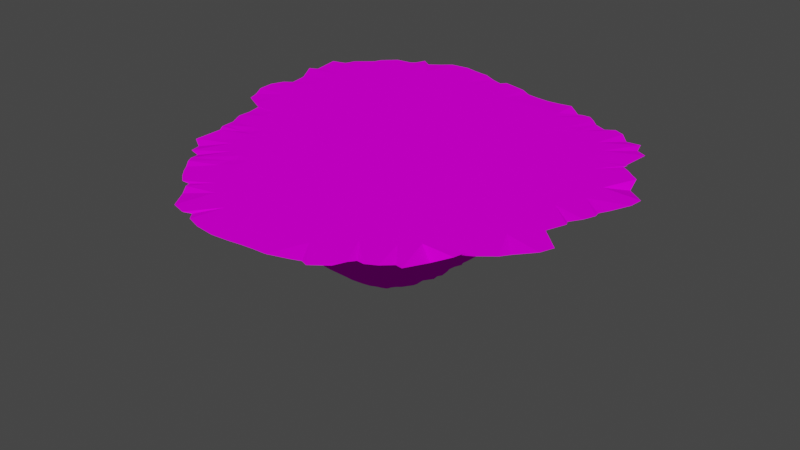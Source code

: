 # Source: myislandsharp.blend  (saved by Blender 3.6.11; exported with 4.5.12 LTS)
import bpy
from mathutils import Matrix  # noqa: F401  (used for matrix-valued properties, if any)

bpy.ops.wm.read_factory_settings(use_empty=True)
scene = bpy.context.scene
scene.name = 'Scene'

# ---- images (referenced by path relative to the original .blend; pixels are not part of the script)
import os
ASSET_DIR = os.environ.get("B2B_ASSET_DIR", "")  # directory of the original .blend (textures are referenced by path, not embedded)
HERE = os.path.dirname(os.path.abspath(__file__))  # packed textures are extracted next to this script under _unpacked/

def load_image(name, relpath, width, height, colorspace="sRGB"):
    """Load a texture the original file referenced (path relative to the .blend, or extracted next to this script)."""
    p = next((c for c in (os.path.join(HERE, relpath), os.path.join(ASSET_DIR, relpath)) if relpath and os.path.exists(c)), "")
    if p:
        img = bpy.data.images.load(p, check_existing=True)
        img.name = name
    else:  # same state as the original file: an image datablock whose file is absent (Cycles renders it pink)
        img = bpy.data.images.new(name, width, height)
        img.source = "FILE"
        img.filepath = "//" + (relpath or name)
    img.colorspace_settings.name = colorspace
    return img
img_ground_bake_png = load_image('ground_bake.png', 'ground_bake.png', 1024, 1024, 'sRGB')

# ---- materials (node trees are filled in below, after node groups)
mat_ground_003 = bpy.data.materials.new('Ground.003')
mat_ground_003.use_transparent_shadow = False
mat_ground_003.roughness = 0.5

# ---- node groups
ng_auto_smooth = bpy.data.node_groups.new('Auto Smooth', 'GeometryNodeTree')
_s = ng_auto_smooth.interface.new_socket(name='Geometry', in_out='OUTPUT', socket_type='NodeSocketGeometry')
_s = ng_auto_smooth.interface.new_socket(name='Geometry', in_out='INPUT', socket_type='NodeSocketGeometry')
_s = ng_auto_smooth.interface.new_socket(name='Angle', in_out='INPUT', socket_type='NodeSocketFloat')
_s.subtype = 'ANGLE'
_s.min_value = 0.0
_s.max_value = 3.142
ng_auto_smooth.is_modifier = True
_N = ng_auto_smooth.nodes; _L = ng_auto_smooth.links
n0 = _N.new('NodeGroupOutput'); n0.name = 'Group Output'; n0.location = (480, -100)
n1 = _N.new('NodeGroupInput'); n1.name = 'Group Input'; n1.location = (-420, -300)
n2 = _N.new('NodeGroupInput'); n2.name = 'Group Input.001'; n2.location = (-60, -100)
n3 = _N.new('GeometryNodeSetShadeSmooth'); n3.name = 'Set Shade Smooth'; n3.location = (120, -100)
n3.domain = 'EDGE'
n4 = _N.new('GeometryNodeSetShadeSmooth'); n4.name = 'Set Shade Smooth.001'; n4.location = (300, -100)
n5 = _N.new('GeometryNodeInputMeshEdgeAngle'); n5.name = 'Edge Angle'; n5.location = (-420, -220)
n6 = _N.new('GeometryNodeInputEdgeSmooth'); n6.name = 'Is Edge Smooth'; n6.location = (-60, -160)
n7 = _N.new('GeometryNodeInputShadeSmooth'); n7.name = 'Is Face Smooth'; n7.location = (-240, -340)
n8 = _N.new('FunctionNodeBooleanMath'); n8.name = 'Boolean Math'; n8.location = (-60, -220)
n9 = _N.new('FunctionNodeCompare'); n9.name = 'Compare'; n9.location = (-240, -180)
n9.operation = 'LESS_EQUAL'
_L.new(n5.outputs[0], n9.inputs[0])
_L.new(n4.outputs[0], n0.inputs[0])
_L.new(n1.outputs[1], n9.inputs[1])
_L.new(n9.outputs[0], n8.inputs[0])
_L.new(n7.outputs[0], n8.inputs[1])
_L.new(n2.outputs[0], n3.inputs[0])
_L.new(n6.outputs[0], n3.inputs[1])
_L.new(n3.outputs[0], n4.inputs[0])
_L.new(n8.outputs[0], n3.inputs[2])
n0.is_active_output = True

# ---- material node trees
mat_ground_003.use_nodes = True; mat_ground_003.node_tree.nodes.clear()
_N = mat_ground_003.node_tree.nodes; _L = mat_ground_003.node_tree.links
n0 = _N.new('ShaderNodeBsdfPrincipled'); n0.name = 'Principled BSDF'; n0.location = (0, 300)
n0.distribution = 'GGX'
n0.subsurface_method = 'RANDOM_WALK_SKIN'
n0.inputs[3].default_value = 1.45
n0.inputs[13].default_value = 0.0
n0.inputs[27].default_value = (0.0, 0.0, 0.0, 1.0)
n0.inputs[28].default_value = 1.0
n1 = _N.new('ShaderNodeOutputMaterial'); n1.name = 'Material Output'; n1.location = (280, 300)
n2 = _N.new('ShaderNodeTexImage'); n2.name = 'Image Texture'; n2.location = (-480, 300)
n2.image = img_ground_bake_png
_L.new(n2.outputs[0], n0.inputs[0])
_L.new(n0.outputs[0], n1.inputs[0])
n1.is_active_output = True

# ---- world
world_world = bpy.data.worlds.new('World'); scene.world = world_world
world_world.use_nodes = True; world_world.node_tree.nodes.clear()
_N = world_world.node_tree.nodes; _L = world_world.node_tree.links
n0 = _N.new('ShaderNodeOutputWorld'); n0.name = 'World Output'; n0.location = (300, 300)
n1 = _N.new('ShaderNodeBackground'); n1.name = 'Background'; n1.location = (10, 300)
n1.inputs[0].default_value = (0.05088, 0.05088, 0.05088, 1.0)
_L.new(n1.outputs[0], n0.inputs[0])
n0.is_active_output = True
world_world.color = (0.05088, 0.05088, 0.05088)
world_world.use_sun_shadow = False
world_world.sun_shadow_jitter_overblur = 0.0

# ---- meshes
me_vert_007 = bpy.data.meshes.new('Vert.007')
me_vert_007.from_pydata([(-3.613, -3.671, -3.35), (-3.52, -4.097, -2.691), (-3.553, -4.105, -2.355), (-3.619, -3.775, -2.888), (-3.812, -3.773, -2.286), (-3.535, -4.097, -2.014), (-3.519, -4.109, -1.281), (-3.63, -3.718, -1.669), (-3.694, -3.841, -1.418), (-3.529, -4.08, -0.8671), (-3.714, -3.836, -0.6871), (-3.718, -3.731, -0.3753), (-2.626, -3.568, -4.236), (-2.142, -3.611, -4.36), (-1.594, -3.68, -4.42), (-1.044, -3.639, -4.371), (-0.4976, -3.576, -4.312), (-0.1469, -3.532, -4.273), (-1.348, -5.713, -2.102), (-1.894, -5.749, -1.586), (-1.896, -5.654, -1.051), (-1.575, -5.799, -1.749), (-1.613, -5.97, -1.249), (-1.995, -5.859, -0.6064), (-1.686, -5.944, -0.5742), (-1.479, -5.811, -0.3092), (-2.828, -4.64, -2.408), (-2.739, -4.724, -2.602), (-2.697, -4.774, -2.387), (-3.007, -4.076, -3.176), (-3.123, -3.655, -3.822), (-3.35, -3.812, -3.308), (-2.692, -4.201, -3.297), (-2.587, -3.683, -4.044), (-2.468, -3.948, -3.673), (-3.329, -4.227, -2.792), (-3.279, -4.364, -2.37), (-3.393, -3.964, -2.976), (-2.867, -4.555, -2.866), (-2.916, -4.523, -2.492), (-1.992, -4.689, -3.214), (-1.597, -4.748, -3.316), (-2.031, -5.273, -2.243), (-1.975, -4.774, -2.998), (-2.184, -5.083, -2.392), (-1.472, -5.227, -2.697), (-1.596, -5.445, -2.365), (-1.629, -5.02, -2.878), (-1.838, -5.148, -2.606), (-2.278, -4.195, -3.702), (-2.202, -4.367, -3.433), (-2.408, -3.959, -3.906), (-2.397, -4.009, -3.643), (-1.594, -4.234, -3.878), (-1.434, -4.491, -3.642), (-1.594, -3.954, -4.152), (-2.105, -4.561, -3.229), (-2.953, -4.701, -1.987), (-2.974, -4.62, -1.289), (-2.526, -5.364, -1.822), (-2.41, -5.24, -1.428), (-2.688, -5.069, -1.987), (-2.725, -4.922, -1.598), (-3.0, -4.644, -0.6926), (-2.961, -4.606, -0.4071), (-2.483, -5.226, -0.4832), (-2.421, -5.16, -0.4171), (-2.733, -4.921, -0.4663), (-2.563, -4.759, -0.2803), (-3.286, -4.383, -1.969), (-3.228, -4.344, -1.359), (-3.459, -4.006, -1.654), (-3.457, -4.006, -1.472), (-3.316, -4.302, -0.6861), (-3.067, -4.32, -0.3086), (-3.489, -4.035, -0.5029), (-3.302, -3.861, -0.2142), (-2.806, -4.297, -0.1661), (-2.946, -4.038, 0.05744), (-2.276, -5.533, -1.755), (-2.154, -5.443, -1.166), (-2.395, -5.148, -2.058), (-1.715, -5.643, -1.932), (-2.204, -5.633, -0.5782), (-2.111, -5.278, -0.3102), (-2.297, -4.991, -0.2568), (-1.856, -5.692, -0.4263), (-1.767, -5.574, -0.2938), (-1.204, -5.842, -2.126), (-0.4965, -5.771, -2.148), (0.04845, -5.706, -2.078), (0.5954, -5.777, -2.032), (-0.8136, -6.258, -1.53), (-1.141, -6.474, -1.072), (-1.034, -6.061, -1.755), (-1.339, -6.324, -1.185), (-0.6251, -6.281, -1.546), (-0.4425, -6.639, -1.061), (-0.4616, -6.096, -1.758), (-0.2584, -6.242, -1.508), (-1.053, -6.538, -0.7674), (-1.028, -6.437, -0.3684), (-1.05, -6.13, -0.2951), (-1.265, -6.168, -0.3891), (-0.8283, -6.638, -0.8969), (-0.5383, -6.662, 0.02256), (-0.04346, -6.645, -0.9928), (0.3875, -6.043, -1.638), (0.2531, -6.257, -1.367), (0.4859, -6.376, -1.112), (0.5311, -5.853, -1.855), (0.4511, -6.211, -1.458), (0.388, -6.638, -0.6791), (0.1068, -6.641, 0.03524), (0.6718, -6.444, -0.6954), (0.4193, -6.413, 0.1658), (0.8277, -6.213, -0.9218), (0.8464, -6.238, 0.1064), (-1.044, -4.766, -3.328), (-0.4963, -4.716, -3.268), (-1.046, -5.306, -2.771), (-1.048, -5.593, -2.455), (-1.046, -5.052, -3.045), (-0.4963, -5.263, -2.721), (-0.4946, -5.547, -2.432), (-0.4963, -4.989, -2.995), (-1.045, -4.212, -3.846), (-1.045, -4.486, -3.589), (-1.044, -3.913, -4.123), (-0.497, -4.156, -3.795), (-0.4956, -4.437, -3.546), (-0.4976, -3.85, -4.066), (0.04801, -4.638, -3.19), (0.6249, -4.603, -3.154), (0.04801, -5.191, -2.648), (0.04921, -5.47, -2.365), (0.04801, -4.912, -2.922), (0.5974, -5.171, -2.626), (0.7313, -5.548, -2.268), (0.6249, -4.822, -2.951), (-0.07539, -4.1, -3.744), (0.08435, -4.303, -3.517), (0.07141, -3.791, -3.986), (0.2893, -4.049, -3.697), (0.6246, -4.375, -3.352), (0.5953, -3.744, -3.911), (0.595, -4.012, -3.661), (0.7118, -5.625, -2.026), (-1.335, -5.813, 0.5103), (-1.33, -5.707, 0.6835), (-2.447, -4.643, 0.199), (-3.115, -3.704, 0.4058), (-2.993, -3.562, 0.9417), (-2.6, -4.364, 0.3907), (-2.509, -4.217, 0.9435), (-2.905, -3.978, 0.4058), (-2.789, -3.836, 0.9418), (-2.968, -3.521, 1.263), (-2.524, -4.172, 1.487), (-2.418, -4.062, 1.774), (-2.721, -3.815, 1.674), (-2.822, -3.736, 1.787), (-1.89, -5.187, 0.3946), (-1.787, -5.212, 0.9216), (-2.195, -4.836, 0.385), (-1.964, -4.945, 1.095), (-1.517, -5.591, 0.6142), (-1.505, -5.412, 0.9673), (-1.769, -5.09, 1.124), (-2.007, -4.727, 1.364), (-1.423, -5.207, 1.29), (-1.593, -4.905, 1.529), (-1.585, -4.731, 1.86), (-2.364, -4.547, 0.5597), (-2.237, -4.61, 1.202), (-2.367, -4.456, 1.375), (-1.903, -4.21, 2.145), (-2.039, -3.927, 2.303), (-1.739, -4.568, 1.771), (-1.738, -4.472, 2.016), (-2.449, -3.536, 2.344), (-1.889, -4.082, 2.345), (-2.158, -3.706, 2.444), (-1.932, -3.571, 2.94), (-1.564, -4.198, 2.565), (-1.321, -4.077, 2.895), (-1.715, -3.946, 2.716), (-1.387, -3.811, 3.191), (-1.474, -3.513, 3.421), (-0.8441, -6.292, 0.2091), (-1.12, -6.059, 0.3399), (-0.8524, -5.797, 0.9585), (-0.375, -6.421, 0.4431), (-0.2818, -6.261, 0.6904), (-0.6564, -6.21, 0.5872), (-0.5692, -6.078, 0.9065), (-0.7889, -5.719, 1.26), (-0.6647, -5.815, 1.332), (0.1319, -6.41, 0.4419), (-0.07572, -6.276, 0.6996), (0.3187, -6.245, 0.6435), (0.08518, -6.129, 0.9152), (0.4725, -6.312, 0.2828), (0.3399, -6.209, 0.6286), (0.6012, -5.985, 0.959), (0.04975, -5.811, 1.383), (0.6021, -5.781, 1.319), (-1.186, -5.541, 0.9972), (-1.032, -5.444, 1.496), (-0.8762, -5.252, 1.889), (-1.241, -5.103, 1.695), (-1.096, -4.934, 2.105), (-0.7081, -5.628, 1.594), (-0.5059, -5.356, 2.006), (-0.5044, -5.13, 2.276), (-1.298, -4.592, 2.299), (0.04975, -5.632, 1.656), (0.04986, -5.374, 2.035), (0.05008, -5.147, 2.302), (0.6021, -5.632, 1.596), (0.6011, -5.351, 2.017), (0.5999, -5.135, 2.285), (-0.9424, -4.756, 2.49), (-0.4959, -4.812, 2.641), (-0.3078, -4.633, 2.895), (-0.675, -4.634, 2.769), (-1.047, -4.26, 3.079), (-1.149, -4.041, 3.328), (-0.6709, -4.579, 2.833), (-0.5328, -4.357, 3.16), (-0.7538, -4.054, 3.407), (-1.226, -3.698, 3.684), (-0.8246, -3.522, 3.972), (-0.3899, -4.113, 3.47), (-0.5434, -3.891, 3.67), (-0.4991, -3.577, 4.031), (0.05008, -4.904, 2.602), (0.05008, -4.652, 2.915), (0.5984, -4.878, 2.597), (0.597, -4.623, 2.888), (0.05018, -4.426, 3.194), (0.5974, -4.397, 3.166), (0.05011, -4.147, 3.507), (0.05011, -3.903, 3.781), (0.05011, -3.629, 4.088), (0.5969, -4.118, 3.48), (0.5969, -3.874, 3.754), (0.5971, -3.603, 4.065), (-5.856, -1.418, -4.272), (-5.723, -0.7929, -6.518), (-6.306, -0.409, -7.116), (-6.893, -0.8925, -4.983), (-6.927, -0.8118, -4.525), (-7.855, -0.4052, -5.637), (-7.704, -0.4247, -4.489), (-6.488, -0.8317, -5.824), (-6.368, -0.8975, -5.72), (-7.188, -0.4468, -6.323), (-7.264, -0.4052, -5.801), (-5.824, -0.7716, -6.215), (-6.111, -1.039, -5.499), (-6.409, -0.4052, -6.82), (-5.972, -0.4052, -5.622), (-6.572, -0.8919, -5.045), (-6.458, -1.075, -4.655), (-7.264, -0.4052, -5.801), (-6.52, -0.4052, -4.527), (-5.985, -1.117, -5.055), (-6.018, -1.267, -4.494), (-5.972, -0.4052, -5.074), (-5.972, -0.4052, -4.527), (-3.547, -1.326, -6.457), (-4.626, -1.448, -5.586), (-5.36, -1.45, -4.869), (-5.411, -1.428, -4.551), (-4.78, -2.012, -4.354), (-4.795, -1.414, -5.145), (-4.981, -1.822, -4.527), (-3.654, -2.633, -4.448), (-4.177, -1.331, -5.918), (-4.61, -1.47, -5.555), (-3.747, -1.371, -6.115), (-3.694, -1.608, -5.64), (-4.121, -1.99, -4.998), (-4.264, -2.021, -4.576), (-4.334, -1.779, -5.128), (-4.438, -1.79, -4.78), (-3.787, -2.045, -5.035), (-3.804, -2.322, -4.572), (-3.559, -1.777, -5.394), (-5.479, -0.8737, -6.592), (-5.757, -0.4086, -7.628), (-4.622, -0.7876, -7.162), (-4.594, -0.852, -6.918), (-4.923, -0.4238, -7.91), (-5.073, -0.4052, -7.711), (-4.141, -0.7859, -7.569), (-4.41, -0.4669, -8.149), (-3.783, -0.8129, -7.625), (-3.948, -0.4369, -8.364), (-4.476, -0.8761, -7.224), (-4.324, -1.018, -6.718), (-4.724, -0.4052, -8.292), (-4.33, -0.4052, -6.717), (-3.783, -0.9616, -7.266), (-4.028, -1.235, -6.516), (-3.782, -0.4052, -7.264), (-3.782, -0.4052, -6.717), (-5.539, -0.9456, -6.049), (-5.322, -1.087, -5.695), (-5.425, -0.4052, -6.169), (-5.425, -0.4052, -5.622), (-5.018, -1.173, -6.079), (-4.851, -1.302, -5.721), (-4.877, -0.4052, -6.169), (-4.877, -0.4052, -5.622), (-5.564, -1.34, -5.029), (-5.707, -1.261, -4.617), (-5.425, -0.4052, -5.074), (-5.425, -0.4052, -4.527), (-5.007, -1.284, -5.368), (-4.877, -0.4052, -5.074), (-4.877, -0.4052, -4.527), (-4.123, -1.182, -6.245), (-4.541, -1.315, -5.884), (-4.33, -0.4052, -6.169), (-4.33, -0.4052, -5.622), (-4.009, -1.277, -6.215), (-3.782, -0.4052, -6.169), (-3.782, -0.4052, -5.622), (-4.33, -0.4052, -5.074), (-4.33, -0.4052, -4.527), (-3.782, -0.4052, -5.074), (-3.782, -0.4052, -4.527), (-5.75, -1.369, -4.267), (-5.896, -1.465, -3.272), (-5.864, -1.43, -3.321), (-5.81, -1.314, -2.188), (-5.811, -1.439, -1.857), (-5.862, -1.424, -1.242), (-5.815, -1.383, -0.6963), (-5.763, -1.365, -0.2893), (-7.056, -0.8828, -3.817), (-6.815, -0.9429, -3.737), (-8.02, -0.4052, -4.289), (-7.465, -0.4248, -3.325), (-6.841, -0.7996, -2.885), (-6.879, -0.8073, -2.337), (-7.362, -0.4313, -2.593), (-7.655, -0.4156, -2.324), (-6.508, -1.058, -3.976), (-6.476, -1.141, -3.592), (-6.52, -0.4052, -3.979), (-6.52, -0.4052, -3.432), (-6.117, -1.233, -3.978), (-6.186, -1.314, -3.39), (-5.972, -0.4052, -3.979), (-5.972, -0.4052, -3.432), (-6.509, -0.9697, -2.887), (-6.497, -0.9825, -2.375), (-6.52, -0.4052, -2.885), (-6.52, -0.4052, -2.337), (-6.087, -1.212, -2.889), (-6.06, -1.182, -2.265), (-5.972, -0.4052, -2.885), (-5.972, -0.4052, -2.337), (-6.956, -0.8602, -1.79), (-6.949, -0.861, -1.241), (-7.856, -0.4052, -1.794), (-7.817, -0.4053, -1.13), (-6.897, -0.827, -0.6946), (-6.838, -0.8011, -0.2441), (-7.53, -0.4382, -0.5776), (-7.381, -0.4381, -0.1383), (-6.534, -1.096, -1.792), (-6.525, -1.079, -1.241), (-6.52, -0.4052, -1.79), (-6.52, -0.4052, -1.242), (-6.106, -1.3, -1.898), (-6.143, -1.276, -1.241), (-5.972, -0.4052, -1.79), (-5.972, -0.4052, -1.242), (-6.52, -1.023, -0.6946), (-6.556, -0.9489, -0.2559), (-6.52, -0.4052, -0.6946), (-6.682, -0.4052, 0.2568), (-6.096, -1.243, -0.6946), (-6.075, -1.201, -0.2762), (-5.972, -0.4052, -0.6946), (-6.314, -0.4052, 0.4463), (-4.648, -2.534, -3.457), (-4.684, -2.54, -2.874), (-4.655, -2.529, -2.513), (-5.211, -1.967, -3.84), (-5.208, -1.895, -3.419), (-5.325, -1.677, -4.091), (-5.431, -1.698, -3.552), (-4.96, -2.057, -3.92), (-4.797, -2.255, -3.566), (-5.058, -1.75, -4.122), (-5.267, -2.01, -2.94), (-5.159, -1.88, -2.504), (-5.46, -1.766, -3.095), (-5.407, -1.534, -2.18), (-4.927, -2.214, -2.902), (-4.779, -2.259, -2.499), (-5.141, -1.859, -2.133), (-4.063, -2.981, -3.737), (-4.155, -3.015, -3.282), (-4.197, -2.736, -3.853), (-4.42, -2.642, -3.4), (-3.998, -3.107, -3.683), (-3.865, -3.378, -3.409), (-3.781, -2.717, -4.099), (-4.131, -3.223, -3.129), (-4.115, -3.401, -2.634), (-4.502, -2.734, -2.683), (-4.519, -2.789, -2.584), (-3.815, -3.432, -3.181), (-4.07, -3.529, -2.409), (-4.443, -2.318, -3.96), (-4.433, -2.309, -3.659), (-3.902, -2.355, -4.23), (-4.548, -2.446, -2.213), (-4.658, -2.486, -1.595), (-4.665, -2.506, -1.242), (-4.652, -2.48, -0.8109), (-5.213, -1.947, -1.734), (-5.238, -1.945, -1.242), (-5.392, -1.705, -1.835), (-5.518, -1.715, -1.242), (-4.742, -2.25, -1.753), (-4.746, -2.37, -1.242), (-5.136, -1.842, -1.983), (-5.207, -1.92, -0.6929), (-5.16, -1.876, -0.386), (-5.461, -1.657, -0.6962), (-5.442, -1.592, -0.3662), (-4.681, -2.389, -0.7126), (-4.896, -2.022, -0.2814), (-5.003, -1.647, -0.1537), (-4.162, -3.14, -1.758), (-4.205, -3.297, -1.48), (-4.46, -2.651, -1.751), (-4.502, -2.78, -1.242), (-3.929, -3.368, -1.721), (-4.035, -3.522, -1.404), (-4.221, -3.202, -0.69), (-4.167, -3.108, -0.3564), (-4.506, -2.679, -0.653), (-4.367, -2.76, -0.348), (-4.035, -3.472, -0.6914), (-3.793, -3.25, -0.1939), (-3.82, -2.645, -0.02922), (-4.552, -2.371, -1.806), (-4.597, -2.405, -0.4476), (-4.409, -2.212, -0.1592), (-4.515, -1.779, 0.06799), (-3.976, -2.34, -0.01269), (-5.425, -0.4052, -3.979), (-5.425, -0.4052, -3.432), (-4.877, -0.4052, -3.979), (-4.877, -0.4052, -3.432), (-5.425, -0.4052, -2.885), (-5.425, -0.4052, -2.337), (-4.877, -0.4052, -2.885), (-4.877, -0.4052, -2.337), (-4.33, -0.4052, -3.979), (-4.33, -0.4052, -3.432), (-3.782, -0.4052, -3.979), (-3.782, -0.4052, -3.432), (-4.33, -0.4052, -2.885), (-4.33, -0.4052, -2.337), (-3.782, -0.4052, -2.885), (-3.782, -0.4052, -2.337), (-5.425, -0.4052, -1.79), (-5.425, -0.4052, -1.242), (-4.877, -0.4052, -1.79), (-4.877, -0.4052, -1.242), (-5.425, -1.229, 0.02936), (-5.425, -0.4052, -0.6946), (-5.425, -0.4052, -0.1471), (-5.117, -1.304, 0.1088), (-4.877, -0.4052, -0.6946), (-4.877, -0.4052, -0.1471), (-4.33, -0.4052, -1.79), (-4.33, -0.4052, -1.242), (-3.782, -0.4052, -1.79), (-3.782, -0.4052, -1.242), (-4.33, -0.4052, -0.6946), (-4.33, -0.4052, -0.1471), (-3.782, -0.4052, -0.6946), (-3.782, -0.4052, -0.1471), (-3.236, -1.35, -6.505), (-2.688, -1.387, -6.577), (-2.14, -1.398, -6.59), (-1.593, -1.366, -6.543), (-3.323, -3.091, -4.242), (-3.039, -2.546, -4.903), (-3.069, -2.731, -4.64), (-2.427, -2.968, -4.804), (-2.852, -3.251, -4.373), (-2.643, -2.701, -4.935), (-2.791, -2.88, -4.66), (-3.344, -2.037, -5.421), (-3.23, -1.518, -6.155), (-3.458, -1.88, -5.612), (-2.453, -1.876, -5.906), (-2.657, -2.021, -5.655), (-2.653, -1.666, -6.109), (-2.818, -1.84, -5.856), (-3.238, -2.149, -5.093), (-3.145, -2.313, -4.786), (-3.506, -1.848, -5.315), (-2.667, -2.37, -5.168), (-2.14, -3.024, -4.844), (-2.147, -3.317, -4.651), (-2.144, -2.706, -5.096), (-1.802, -3.111, -4.875), (-1.738, -3.4, -4.686), (-1.591, -2.705, -5.124), (-2.141, -1.912, -5.937), (-2.141, -2.141, -5.643), (-2.141, -1.699, -6.211), (-1.759, -1.882, -5.912), (-1.583, -2.061, -5.67), (-1.585, -1.669, -6.111), (-1.394, -1.859, -5.884), (-2.072, -2.316, -5.401), (-1.594, -2.37, -5.301), (-3.235, -0.8412, -7.699), (-3.465, -0.4052, -8.665), (-2.688, -0.8805, -7.737), (-2.697, -0.4098, -8.765), (-3.235, -1.025, -7.264), (-3.235, -1.234, -6.778), (-3.235, -0.4052, -7.264), (-3.235, -0.4052, -6.717), (-2.688, -1.091, -7.274), (-2.688, -1.28, -6.86), (-2.688, -0.4052, -7.264), (-2.688, -0.4052, -6.717), (-2.14, -0.8511, -7.698), (-2.024, -0.4052, -8.594), (-1.593, -0.8309, -7.656), (-1.471, -0.4052, -8.512), (-2.14, -1.063, -7.264), (-2.14, -1.258, -6.863), (-2.14, -0.4052, -7.264), (-2.14, -0.4052, -6.717), (-1.593, -1.022, -7.264), (-1.593, -1.238, -6.822), (-1.593, -0.4052, -7.264), (-1.593, -0.4052, -6.717), (-3.235, -0.4052, -6.169), (-3.235, -0.4052, -5.622), (-2.688, -0.4052, -6.169), (-2.688, -0.4052, -5.622), (-3.235, -0.4052, -5.074), (-3.235, -0.4052, -4.527), (-2.688, -0.4052, -5.074), (-2.688, -0.4052, -4.527), (-2.14, -0.4052, -6.169), (-2.14, -0.4052, -5.622), (-1.593, -0.4052, -6.169), (-1.593, -0.4052, -5.622), (-2.14, -0.4052, -5.074), (-2.14, -0.4052, -4.527), (-1.593, -0.4052, -5.074), (-1.593, -0.4052, -4.527), (-1.045, -1.353, -6.502), (-0.6837, -1.33, -6.463), (-1.044, -3.005, -4.831), (-1.04, -3.295, -4.666), (-1.044, -2.694, -5.022), (-0.7706, -2.963, -4.801), (-0.5467, -3.199, -4.628), (-0.5519, -2.704, -4.91), (-0.4056, -2.896, -4.76), (-1.044, -2.067, -5.584), (-1.049, -1.557, -6.15), (-1.044, -1.838, -5.857), (-0.4976, -2.016, -5.523), (-0.5041, -1.448, -6.192), (-0.4976, -1.785, -5.797), (-1.053, -2.369, -5.224), (-0.5209, -2.37, -5.108), (0.04662, -3.292, -4.43), (0.05044, -2.535, -4.875), (0.05044, -2.809, -4.708), (0.5968, -3.164, -4.374), (0.4461, -2.452, -4.817), (0.6152, -2.652, -4.665), (0.0502, -1.963, -5.46), (0.04625, -1.434, -6.089), (0.0502, -1.733, -5.734), (0.5958, -1.899, -5.388), (0.5952, -1.384, -6.026), (0.5937, -1.648, -5.65), (0.0116, -2.37, -4.986), (0.6059, -2.369, -4.836), (0.8129, -2.407, -4.796), (-1.045, -0.8103, -7.608), (-0.9362, -0.4336, -8.264), (-0.6604, -0.7856, -7.563), (-0.4897, -0.4515, -8.132), (-1.045, -0.9777, -7.266), (-1.045, -1.218, -6.776), (-1.045, -0.4052, -7.264), (-1.045, -0.4052, -6.717), (-0.4858, -0.8912, -7.309), (-0.4998, -1.206, -6.674), (-0.2412, -0.4052, -8.24), (-0.4976, -0.4052, -6.717), (0.05003, -0.8812, -7.207), (0.05003, -1.123, -6.718), (0.2424, -0.4052, -8.128), (0.04987, -0.4052, -6.717), (0.5973, -0.8465, -7.139), (0.5973, -1.055, -6.717), (0.7769, -0.4052, -7.99), (0.5973, -0.4052, -6.717), (-1.045, -0.4052, -6.169), (-1.045, -0.4052, -5.622), (-0.3187, -1.31, -6.422), (-0.4976, -0.4052, -6.169), (-0.4976, -0.4052, -5.622), (-1.045, -0.4052, -5.074), (-1.045, -0.4052, -4.527), (-0.4976, -0.4052, -5.074), (-0.4976, -0.4052, -4.527), (0.05003, -1.29, -6.378), (0.04987, -0.4052, -6.169), (0.04987, -0.4052, -5.622), (0.5973, -1.255, -6.31), (0.5973, -0.4052, -6.169), (0.5973, -0.4052, -5.622), (0.04987, -0.4052, -5.074), (0.04987, -0.4052, -4.527), (0.5973, -0.4052, -5.074), (0.5973, -0.4052, -4.527), (-3.377, -3.299, -4.011), (-3.379, -3.426, -3.692), (-3.492, -2.948, -4.24), (-2.762, -3.353, -4.185), (-3.455, -3.391, -0.07963), (-3.235, -0.4052, -3.979), (-3.235, -0.4052, -3.432), (-2.688, -0.4052, -3.979), (-2.688, -0.4052, -3.432), (-3.235, -0.4052, -2.885), (-3.235, -0.4052, -2.337), (-2.688, -0.4052, -2.885), (-2.688, -0.4052, -2.337), (-2.14, -0.4052, -3.979), (-2.14, -0.4052, -3.432), (-1.593, -0.4052, -3.979), (-1.593, -0.4052, -3.432), (-2.14, -0.4052, -2.885), (-2.14, -0.4052, -2.337), (-1.593, -0.4052, -2.885), (-1.593, -0.4052, -2.337), (-3.235, -0.4052, -1.79), (-3.235, -0.4052, -1.242), (-2.688, -0.4052, -1.79), (-2.688, -0.4052, -1.242), (-3.235, -0.4052, -0.6946), (-3.235, -0.4052, -0.1471), (-2.688, -0.4052, -0.6946), (-2.688, -0.4052, -0.1471), (-2.14, -0.4052, -1.79), (-2.14, -0.4052, -1.242), (-1.593, -0.4052, -1.79), (-1.593, -0.4052, -1.242), (-2.14, -0.4052, -0.6946), (-2.14, -0.4052, -0.1471), (-1.593, -0.4052, -0.6946), (-1.593, -0.4052, -0.1471), (0.2179, -3.481, -4.227), (0.5961, -3.434, -4.189), (-1.045, -0.4052, -3.979), (-1.045, -0.4052, -3.432), (-0.4976, -0.4052, -3.979), (-0.4976, -0.4052, -3.432), (-1.045, -0.4052, -2.885), (-1.045, -0.4052, -2.337), (-0.4976, -0.4052, -2.885), (-0.4976, -0.4052, -2.337), (0.04987, -0.4052, -3.979), (0.04987, -0.4052, -3.432), (0.5973, -0.4052, -3.979), (0.5973, -0.4052, -3.432), (0.04987, -0.4052, -2.885), (0.04987, -0.4052, -2.337), (0.5973, -0.4052, -2.885), (0.5973, -0.4052, -2.337), (-1.045, -0.4052, -1.79), (-1.045, -0.4052, -1.242), (-0.4976, -0.4052, -1.79), (-0.4976, -0.4052, -1.242), (-1.045, -0.4052, -0.6946), (-1.045, -0.4052, -0.1471), (-0.4976, -0.4052, -0.6946), (-0.4976, -0.4052, -0.1471), (0.04987, -0.4052, -1.79), (0.04987, -0.4052, -1.242), (0.5973, -0.4052, -1.79), (0.5973, -0.4052, -1.242), (0.04987, -0.4052, -0.6946), (0.04987, -0.4052, -0.1471), (0.5973, -0.4052, -0.6946), (0.5973, -0.4052, -0.1471), (-5.846, -0.813, 0.2541), (-5.736, -0.8035, 0.9501), (-6.343, -0.4218, 0.4136), (-6.244, -0.435, 0.9928), (-5.699, -0.7734, 1.222), (-6.202, -0.4034, 1.578), (-4.876, -1.401, 0.1308), (-4.709, -1.396, 0.9478), (-4.644, -1.343, 1.314), (-3.563, -3.048, 0.285), (-3.681, -2.741, 0.4448), (-3.552, -2.532, 0.9402), (-3.515, -2.429, 1.258), (-4.206, -2.021, 0.4003), (-4.134, -1.947, 0.9522), (-4.479, -1.741, 0.4003), (-4.39, -1.665, 0.9465), (-3.936, -2.288, 0.398), (-3.81, -2.177, 0.9351), (-4.062, -1.874, 1.235), (-4.278, -1.534, 1.444), (-4.23, -1.468, 2.039), (-3.553, -2.282, 1.484), (-3.674, -2.075, 2.042), (-3.996, -1.805, 1.596), (-3.957, -1.756, 2.041), (-4.14, -1.452, 3.008), (-4.253, -1.424, 2.98), (-3.738, -2.046, 2.524), (-3.576, -1.915, 2.946), (-3.885, -1.814, 2.721), (-3.762, -1.667, 3.126), (-4.088, -1.334, 3.45), (-3.739, -1.397, 3.651), (-3.531, -1.328, 3.976), (-5.445, -1.061, 0.1979), (-5.432, -0.9803, 0.95), (-5.425, -0.4052, 0.4003), (-5.425, -0.4054, 0.9478), (-5.1, -1.273, 0.1498), (-4.99, -1.236, 0.9501), (-4.877, -0.4052, 0.4003), (-4.877, -0.4052, 0.9478), (-5.432, -0.8696, 1.441), (-5.247, -0.8193, 2.04), (-6.114, -0.4045, 1.774), (-5.911, -0.4046, 2.178), (-4.847, -1.185, 1.496), (-4.869, -1.045, 2.04), (-4.877, -0.4052, 1.495), (-4.877, -0.4052, 2.043), (-4.33, -0.4052, 0.4003), (-4.33, -0.4052, 0.9478), (-3.782, -0.4052, 0.4003), (-3.782, -0.4052, 0.9478), (-4.564, -1.294, 1.678), (-4.52, -1.264, 2.042), (-4.33, -0.4052, 1.495), (-4.33, -0.4052, 2.043), (-3.782, -0.4052, 1.495), (-3.782, -0.4052, 2.043), (-5.183, -0.7932, 2.59), (-5.156, -0.7766, 2.895), (-5.824, -0.3715, 2.662), (-5.752, -0.342, 2.876), (-4.867, -0.9747, 2.589), (-4.744, -1.038, 3.404), (-4.878, -0.4204, 2.591), (-5.632, -0.3803, 3.098), (-4.972, -0.9127, 3.623), (-4.751, -0.8424, 4.137), (-5.687, -0.4044, 4.259), (-5.227, -0.4859, 4.534), (-4.483, -1.226, 2.59), (-4.452, -1.283, 3.16), (-4.33, -0.4053, 2.59), (-4.33, -0.4046, 3.138), (-3.782, -0.4052, 2.59), (-3.782, -0.4054, 3.138), (-4.297, -1.185, 3.656), (-4.38, -0.9272, 4.285), (-4.33, -0.4034, 3.685), (-4.996, -0.4048, 5.066), (-3.899, -1.278, 3.819), (-3.741, -1.172, 4.188), (-3.782, -0.4047, 3.685), (-3.782, -0.4036, 4.233), (-4.228, -0.8285, 4.64), (-4.612, -0.4717, 5.125), (-3.791, -0.893, 4.797), (-3.616, -0.8268, 5.326), (-4.403, -0.3624, 5.594), (-4.223, -0.3359, 5.887), (-3.535, -0.7839, 5.632), (-4.005, -0.4055, 6.174), (-3.427, -3.25, 0.4501), (-3.214, -3.235, 0.9468), (-3.496, -2.94, 0.6455), (-3.414, -2.806, 0.9403), (-3.069, -3.289, 1.465), (-3.121, -3.236, 1.94), (-3.363, -2.634, 1.46), (-3.273, -2.744, 2.173), (-2.942, -3.498, 1.628), (-2.998, -3.468, 1.943), (-3.476, -2.377, 1.622), (-3.433, -2.336, 2.313), (-2.978, -2.985, 2.336), (-3.096, -2.697, 2.464), (-2.682, -3.223, 2.478), (-2.501, -2.762, 2.944), (-2.534, -2.549, 3.128), (-2.426, -2.432, 3.426), (-3.45, -2.378, 2.393), (-3.225, -2.028, 3.141), (-3.391, -1.809, 3.316), (-2.935, -2.392, 2.842), (-2.769, -2.29, 3.1), (-3.021, -1.901, 3.458), (-3.034, -1.676, 3.716), (-3.143, -1.388, 4.191), (-2.516, -2.184, 3.551), (-2.523, -1.943, 4.085), (-2.933, -1.777, 3.774), (-2.939, -1.621, 4.147), (-2.309, -3.256, 2.769), (-2.212, -3.21, 3.065), (-2.407, -2.949, 2.851), (-2.367, -2.844, 3.138), (-1.754, -3.412, 3.321), (-1.929, -3.035, 3.469), (-2.099, -2.626, 3.641), (-1.883, -2.434, 3.973), (-1.426, -3.277, 3.787), (-1.385, -3.112, 4.092), (-1.613, -2.816, 3.896), (-1.463, -2.682, 4.281), (-2.24, -2.299, 3.782), (-1.973, -2.401, 3.925), (-2.352, -1.837, 4.452), (-1.67, -2.278, 4.308), (-3.235, -0.4052, 0.4003), (-3.235, -0.4052, 0.9478), (-2.688, -0.4052, 0.4003), (-2.688, -0.4052, 0.9478), (-3.235, -0.4052, 1.495), (-3.235, -0.4052, 2.043), (-2.688, -0.4052, 1.495), (-2.688, -0.4052, 2.043), (-2.14, -0.4052, 0.4003), (-2.14, -0.4052, 0.9478), (-1.593, -0.4052, 0.4003), (-1.593, -0.4052, 0.9478), (-2.14, -0.4052, 1.495), (-2.14, -0.4052, 2.043), (-1.593, -0.4052, 1.495), (-1.593, -0.4052, 2.043), (-3.235, -0.4052, 2.59), (-3.235, -0.4052, 3.138), (-2.688, -0.4052, 2.59), (-2.688, -0.4052, 3.138), (-3.38, -1.223, 4.331), (-3.235, -0.4054, 3.685), (-3.235, -0.4049, 4.233), (-2.688, -0.4052, 3.685), (-2.688, -0.4052, 4.233), (-2.14, -0.4052, 2.59), (-2.14, -0.4052, 3.138), (-1.593, -0.4052, 2.59), (-1.593, -0.4052, 3.138), (-2.14, -0.4052, 3.685), (-2.14, -0.4052, 4.233), (-1.593, -0.4052, 3.685), (-1.593, -0.4052, 4.233), (-1.279, -3.472, 3.895), (-1.035, -3.286, 4.155), (-1.053, -2.873, 4.446), (-0.5186, -3.241, 4.357), (-0.7033, -2.932, 4.482), (0.05046, -3.361, 4.382), (0.5996, -3.34, 4.358), (-1.045, -0.4052, 0.4003), (-1.045, -0.4052, 0.9478), (-0.4976, -0.4052, 0.4003), (-0.4976, -0.4052, 0.9478), (-1.045, -0.4052, 1.495), (-1.045, -0.4052, 2.043), (-0.4976, -0.4052, 1.495), (-0.4976, -0.4052, 2.043), (0.04987, -0.4052, 0.4003), (0.04987, -0.4052, 0.9478), (0.5973, -0.4052, 0.4003), (0.5973, -0.4052, 0.9478), (0.04987, -0.4052, 1.495), (0.04987, -0.4052, 2.043), (0.5973, -0.4052, 1.495), (0.5973, -0.4052, 2.043), (-1.045, -0.4052, 2.59), (-1.045, -0.4052, 3.138), (-0.4976, -0.4052, 2.59), (-0.4976, -0.4052, 3.138), (-1.045, -0.4052, 3.685), (-1.045, -0.4052, 4.233), (-0.4976, -0.4052, 3.685), (-0.4976, -0.4052, 4.233), (0.04987, -0.4052, 2.59), (0.04987, -0.4052, 3.138), (0.5973, -0.4052, 2.59), (0.5973, -0.4052, 3.138), (0.04987, -0.4052, 3.685), (0.04987, -0.4052, 4.233), (0.5973, -0.4052, 3.685), (0.5973, -0.4052, 4.233), (-3.032, -1.361, 4.592), (-2.685, -1.433, 4.77), (-2.512, -1.358, 5.138), (-1.485, -2.478, 4.528), (-1.975, -1.917, 4.6), (-2.035, -1.724, 4.781), (-2.037, -1.438, 5.305), (-1.576, -2.14, 4.783), (-1.629, -1.96, 5.151), (-1.83, -1.829, 4.974), (-1.681, -1.793, 5.375), (-1.929, -1.362, 5.755), (-1.755, -1.44, 5.903), (-1.473, -1.361, 6.228), (-3.221, -1.192, 4.776), (-3.244, -1.026, 5.334), (-3.235, -0.4193, 4.781), (-3.235, -0.406, 5.328), (-2.875, -1.286, 4.954), (-2.694, -1.227, 5.326), (-2.688, -0.4053, 4.78), (-2.688, -0.4046, 5.328), (-3.214, -0.848, 5.842), (-3.012, -0.7893, 6.191), (-3.824, -0.406, 6.429), (-3.53, -0.4063, 6.751), (-2.69, -1.019, 5.878), (-2.635, -0.8162, 6.388), (-2.688, -0.404, 5.875), (-3.189, -0.4055, 7.043), (-2.295, -1.263, 5.495), (-2.14, -0.4052, 4.78), (-2.14, -0.4053, 5.328), (-1.593, -0.4052, 4.78), (-1.593, -0.4052, 5.328), (-2.114, -1.2, 5.906), (-2.049, -1.079, 6.461), (-2.14, -0.4048, 5.875), (-2.14, -0.4042, 6.423), (-1.84, -1.321, 6.126), (-1.819, -1.251, 6.375), (-1.593, -0.4054, 5.875), (-1.593, -0.4049, 6.423), (-2.425, -0.7767, 6.716), (-2.905, -0.4464, 6.989), (-2.052, -0.9385, 6.984), (-1.984, -0.8333, 7.34), (-2.769, -0.4052, 7.242), (-2.56, -0.5035, 7.569), (-1.594, -1.043, 6.975), (-1.595, -0.8601, 7.433), (-1.593, -0.4046, 6.97), (-1.94, -0.4059, 8.441), (-1.053, -2.599, 4.654), (-0.3416, -3.025, 4.558), (-0.5145, -2.736, 4.715), (-1.017, -2.364, 4.846), (-0.9968, -2.012, 5.362), (-1.145, -1.85, 5.562), (-0.498, -2.37, 5.0), (-0.4958, -2.117, 5.318), (-0.7762, -1.869, 5.603), (-0.9903, -1.669, 5.813), (-1.042, -1.369, 6.288), (-0.5002, -1.92, 5.664), (-0.5002, -1.732, 5.938), (-0.4492, -1.405, 6.434), (0.04951, -3.064, 4.587), (0.03925, -2.643, 4.887), (0.2147, -2.429, 5.064), (0.5981, -3.057, 4.582), (0.6104, -2.655, 4.898), (0.4354, -2.437, 5.074), (-0.1503, -2.407, 5.047), (0.05606, -2.37, 5.094), (0.8006, -2.404, 5.045), (0.5856, -2.381, 5.105), (0.04987, -1.945, 5.713), (0.04987, -1.757, 5.987), (0.05135, -1.461, 6.406), (0.5975, -1.96, 5.726), (0.5975, -1.775, 6.0), (0.5972, -1.481, 6.413), (-0.2374, -1.323, 6.701), (0.04987, -1.329, 6.716), (0.5974, -1.343, 6.73), (-1.045, -0.4052, 4.78), (-1.045, -0.4052, 5.328), (-0.4976, -0.4052, 4.78), (-0.4976, -0.4052, 5.328), (-1.044, -1.264, 6.568), (-1.045, -0.4052, 5.875), (-1.045, -0.4054, 6.423), (-0.6024, -1.296, 6.635), (-0.4976, -0.4052, 5.875), (-0.4976, -0.4052, 6.423), (0.04987, -0.4052, 4.78), (0.04987, -0.4052, 5.328), (0.5973, -0.4052, 4.78), (0.5973, -0.4052, 5.328), (0.04987, -0.4052, 5.875), (0.04987, -0.4052, 6.423), (0.5973, -0.4052, 5.875), (0.5973, -0.4052, 6.423), (-1.044, -1.102, 6.968), (-1.039, -0.8648, 7.556), (-1.045, -0.4051, 6.97), (-1.33, -0.4053, 8.622), (-0.4515, -1.208, 6.92), (-0.4976, -0.9559, 7.518), (-0.4976, -0.4052, 6.97), (-0.4976, -0.4051, 7.518), (-0.8533, -0.7818, 7.817), (-1.096, -0.4781, 8.412), (-0.4976, -0.8094, 7.881), (-0.7684, -0.4053, 8.786), (0.04946, -1.225, 6.992), (0.04872, -1.019, 7.523), (0.04987, -0.4052, 6.97), (0.04987, -0.4052, 7.518), (0.5974, -1.234, 7.004), (0.5974, -1.029, 7.522), (0.5973, -0.4052, 6.97), (0.5973, -0.4052, 7.518), (0.04873, -0.8472, 7.949), (-0.1688, -0.4051, 8.999), (0.5974, -0.852, 7.968), (0.611, -0.4055, 9.095), (1.155, -5.81, -1.646), (1.095, -5.947, -1.328), (1.478, -5.725, -1.507), (1.465, -5.699, -1.302), (0.8984, -6.32, -0.7085), (0.895, -6.277, -0.2514), (1.133, -6.158, -0.7324), (1.109, -6.136, -0.09627), (1.644, -5.897, -0.7999), (1.495, -5.791, 0.04212), (1.254, -4.704, -3.118), (0.9618, -5.209, -2.636), (0.8967, -5.28, -2.451), (1.129, -4.862, -2.9), (1.091, -5.005, -2.577), (1.755, -5.257, -2.103), (1.687, -4.68, -2.702), (1.7, -4.985, -2.415), (1.358, -4.431, -3.341), (1.145, -3.743, -3.897), (1.145, -4.023, -3.674), (1.201, -4.177, -3.567), (1.414, -3.678, -3.993), (1.302, -3.939, -3.77), (1.358, -4.524, -3.075), (1.687, -4.425, -2.977), (1.97, -5.155, -2.067), (2.048, -4.641, -2.645), (2.395, -4.927, -2.099), (2.637, -4.714, -2.144), (2.027, -4.072, -3.174), (2.037, -3.55, -3.75), (2.208, -3.769, -3.4), (2.791, -3.687, -3.324), (2.223, -4.328, -2.89), (2.417, -4.576, -2.565), (2.396, -4.029, -3.13), (2.801, -4.217, -2.783), (2.831, -4.487, -2.366), (2.799, -3.975, -3.06), (1.153, -5.614, -1.918), (1.722, -5.516, -1.726), (1.699, -5.505, -1.351), (1.91, -5.74, -0.8381), (1.754, -5.571, 0.09687), (2.035, -5.222, -1.803), (2.252, -5.297, -1.136), (2.29, -4.979, -1.747), (2.333, -5.014, -1.455), (2.573, -5.212, -1.05), (2.581, -4.622, -1.754), (2.891, -4.967, -1.099), (2.264, -5.509, -0.8945), (2.255, -5.296, -0.1956), (2.443, -5.095, -0.04761), (2.568, -5.205, -0.6891), (2.518, -5.157, -0.4107), (2.842, -4.991, -0.6891), (2.776, -4.869, -0.1692), (2.839, -4.418, -1.842), (3.015, -4.577, -1.481), (3.043, -4.591, 0.07624), (3.218, -3.598, -3.246), (3.114, -4.093, -2.664), (2.941, -4.171, -2.717), (3.519, -3.834, -2.711), (3.355, -3.928, -2.523), (3.729, -3.637, -2.745), (3.648, -3.608, -2.444), (3.192, -4.736, -1.15), (3.191, -4.717, -0.6891), (3.112, -4.644, -0.2903), (3.249, -4.152, -1.795), (3.433, -4.558, -1.197), (3.477, -3.922, -1.874), (3.656, -4.09, -1.551), (3.807, -4.25, -1.276), (3.711, -3.693, -1.941), (4.064, -4.032, -1.323), (3.469, -4.503, -0.6879), (3.312, -4.431, -0.123), (3.795, -4.225, -0.6884), (3.681, -4.119, -0.1497), (4.069, -3.989, -0.6884), (3.954, -3.881, -0.1497), (4.292, -3.601, -1.614), (4.404, -3.744, -1.386), (4.385, -3.715, -0.6884), (4.269, -3.607, -0.1498), (1.158, -6.001, 0.4151), (1.104, -5.784, 0.9019), (1.61, -5.845, 0.2059), (1.42, -5.701, 0.6756), (0.8865, -5.705, 1.23), (1.254, -5.662, 1.046), (1.846, -5.657, 0.3147), (1.554, -5.475, 1.071), (1.946, -5.135, 1.202), (1.104, -5.536, 1.455), (1.148, -5.248, 1.894), (1.185, -5.073, 2.156), (1.717, -5.33, 1.417), (1.44, -5.161, 1.78), (1.868, -5.176, 1.542), (1.434, -4.869, 2.195), (1.95, -4.6, 2.308), (2.252, -5.285, 0.428), (2.142, -5.281, 0.8476), (2.461, -5.112, 0.4228), (2.179, -5.087, 1.165), (2.752, -4.85, 0.4925), (2.968, -4.844, 0.7219), (2.19, -4.838, 1.631), (2.239, -4.793, 1.892), (2.652, -4.678, 1.335), (2.95, -4.55, 0.4714), (3.022, -4.59, 1.185), (2.515, -4.558, 1.633), (2.4, -4.627, 2.05), (2.624, -4.448, 1.717), (2.754, -4.246, 2.103), (3.062, -3.962, 2.048), (1.305, -4.793, 2.579), (0.964, -4.623, 2.882), (1.456, -4.69, 2.549), (1.328, -4.582, 2.831), (1.149, -4.427, 3.108), (1.742, -4.516, 2.635), (1.678, -4.201, 3.125), (1.874, -4.005, 3.272), (1.148, -4.117, 3.474), (1.146, -3.872, 3.742), (1.145, -3.582, 4.04), (1.478, -4.075, 3.433), (1.839, -3.875, 3.597), (1.696, -3.566, 4.016), (2.245, -4.257, 2.621), (2.066, -4.099, 2.917), (2.43, -4.023, 2.821), (2.083, -3.872, 3.194), (2.77, -4.228, 2.405), (2.947, -4.026, 2.573), (2.742, -3.649, 3.14), (2.085, -3.595, 3.701), (1.972, -3.512, 3.961), (2.531, -3.518, 3.421), (3.09, -4.645, 0.6498), (3.141, -4.659, 0.7031), (3.245, -4.281, 0.5584), (3.459, -4.452, 0.8581), (3.53, -3.999, 0.6468), (3.58, -4.015, 0.6985), (3.623, -4.071, 0.1672), (3.751, -4.145, 0.918), (3.766, -3.77, 0.7181), (3.939, -3.857, 0.917), (3.329, -4.218, 1.503), (3.12, -4.092, 1.817), (3.485, -3.986, 1.668), (3.221, -3.784, 2.169), (3.664, -4.107, 1.309), (3.867, -3.873, 1.516), (3.882, -3.598, 1.891), (4.197, -3.547, 0.2385), (4.311, -3.651, 1.115), (4.172, -3.591, 1.664), (4.165, -3.516, 1.776), (3.241, -3.685, 2.625), (3.291, -3.635, 2.898), (1.145, -3.135, -4.339), (1.145, -2.679, -4.601), (2.003, -3.258, -4.354), (1.909, -2.425, -4.806), (1.713, -2.64, -4.669), (1.032, -1.88, -5.362), (1.145, -1.364, -5.988), (1.185, -1.654, -5.552), (1.847, -1.878, -5.359), (1.692, -1.353, -5.971), (1.677, -1.639, -5.542), (1.185, -2.052, -5.101), (1.145, -2.383, -4.769), (1.397, -1.867, -5.346), (1.75, -2.32, -4.853), (1.544, -2.395, -4.785), (1.482, -1.863, -5.343), (2.041, -3.151, -4.416), (2.275, -2.493, -4.802), (2.149, -2.653, -4.589), (2.577, -2.468, -4.293), (2.24, -1.895, -5.377), (2.24, -1.364, -5.982), (2.241, -1.628, -5.637), (2.622, -1.932, -5.374), (2.956, -1.439, -5.93), (2.742, -1.633, -5.625), (2.341, -2.177, -5.004), (2.359, -2.255, -4.626), (2.525, -1.93, -5.165), (2.645, -2.31, -4.373), (2.779, -1.703, -5.226), (1.144, -0.8111, -7.08), (1.144, -0.9949, -6.713), (1.204, -0.4321, -7.746), (1.145, -0.4052, -6.717), (1.692, -0.8041, -7.051), (1.692, -0.969, -6.713), (1.73, -0.432, -7.658), (1.692, -0.4052, -6.717), (2.24, -0.7917, -7.039), (2.24, -0.969, -6.713), (2.236, -0.4315, -7.607), (2.24, -0.4052, -6.717), (2.787, -0.8122, -7.062), (2.787, -1.0, -6.717), (2.748, -0.4307, -7.648), (2.787, -0.4052, -6.717), (1.144, -1.222, -6.259), (1.145, -0.4052, -6.169), (1.145, -0.4052, -5.622), (1.692, -1.209, -6.245), (1.692, -0.4052, -6.169), (1.692, -0.4052, -5.622), (1.145, -0.4052, -5.074), (1.145, -0.4052, -4.527), (1.692, -0.4052, -5.074), (1.692, -0.4052, -4.527), (2.24, -1.221, -6.26), (2.24, -0.4052, -6.169), (2.24, -0.4052, -5.622), (2.787, -1.235, -6.286), (2.787, -0.4052, -6.169), (2.787, -0.4052, -5.622), (2.24, -0.4052, -5.074), (2.24, -0.4052, -4.527), (2.787, -0.4052, -5.074), (2.787, -0.4052, -4.527), (3.024, -1.382, -6.038), (3.119, -1.304, -5.68), (3.631, -1.326, -5.362), (3.065, -1.87, -4.803), (3.276, -1.984, -4.521), (3.271, -1.618, -4.999), (3.425, -1.789, -4.714), (3.885, -1.979, -4.384), (3.829, -1.392, -5.086), (3.884, -1.754, -4.657), (4.277, -1.908, -4.307), (4.429, -1.399, -4.946), (4.445, -1.696, -4.498), (4.869, -1.352, -4.874), (5.018, -1.474, -4.57), (3.591, -0.9019, -6.972), (3.409, -0.9933, -6.692), (3.288, -0.4298, -7.739), (3.335, -0.4052, -6.717), (3.656, -0.8464, -7.08), (3.749, -0.7681, -6.697), (3.821, -0.5624, -7.398), (4.148, -0.4293, -7.172), (3.144, -1.189, -6.265), (3.203, -1.231, -5.869), (3.335, -0.4052, -6.169), (3.335, -0.4052, -5.622), (3.933, -0.9111, -6.222), (3.839, -1.186, -5.571), (4.515, -0.4052, -7.136), (3.882, -0.4052, -5.622), (3.335, -0.4052, -5.074), (3.335, -0.4052, -4.527), (3.994, -1.28, -5.285), (3.882, -0.4052, -5.074), (3.882, -0.4052, -4.527), (4.427, -0.8389, -6.08), (4.428, -1.056, -5.616), (4.786, -0.4067, -6.925), (4.43, -0.4052, -5.622), (4.977, -0.8144, -5.977), (4.978, -0.9953, -5.626), (5.108, -0.4315, -6.623), (4.977, -0.4052, -5.622), (4.431, -1.266, -5.226), (4.43, -0.4052, -5.074), (4.43, -0.4052, -4.527), (5.023, -1.245, -5.067), (5.234, -1.317, -4.793), (4.977, -0.4052, -5.074), (4.977, -0.4052, -4.527), (1.145, -3.414, -4.178), (1.848, -3.502, -4.129), (2.03, -3.241, -4.009), (2.4, -3.44, -3.65), (2.158, -2.824, -4.282), (2.781, -3.069, -3.768), (2.794, -3.372, -3.61), (2.759, -2.648, -4.043), (2.933, -2.346, -4.179), (1.145, -0.4052, -3.979), (1.145, -0.4052, -3.432), (1.692, -0.4052, -3.979), (1.692, -0.4052, -3.432), (1.145, -0.4052, -2.885), (1.145, -0.4052, -2.337), (1.692, -0.4052, -2.885), (1.692, -0.4052, -2.337), (2.24, -0.4052, -3.979), (2.24, -0.4052, -3.432), (2.787, -0.4052, -3.979), (2.787, -0.4052, -3.432), (2.24, -0.4052, -2.885), (2.24, -0.4052, -2.337), (2.787, -0.4052, -2.885), (2.787, -0.4052, -2.337), (1.145, -0.4052, -1.79), (1.145, -0.4052, -1.242), (1.692, -0.4052, -1.79), (1.692, -0.4052, -1.242), (1.145, -0.4052, -0.6946), (1.145, -0.4052, -0.1471), (1.692, -0.4052, -0.6946), (1.692, -0.4052, -0.1471), (2.24, -0.4052, -1.79), (2.24, -0.4052, -1.242), (2.787, -0.4052, -1.79), (2.787, -0.4052, -1.242), (2.24, -0.4052, -0.6946), (2.24, -0.4052, -0.1471), (2.787, -0.4052, -0.6946), (2.787, -0.4052, -0.1471), (3.136, -3.007, -3.735), (3.47, -3.387, -3.36), (3.329, -2.711, -3.861), (3.499, -2.894, -3.657), (3.812, -3.162, -3.329), (3.787, -2.529, -3.785), (3.956, -2.758, -3.55), (3.575, -3.489, -3.125), (3.996, -3.305, -2.909), (4.015, -3.219, -2.297), (4.124, -3.0, -3.019), (4.155, -2.962, -2.609), (3.332, -2.306, -4.131), (3.831, -2.428, -3.837), (4.152, -2.413, -3.704), (4.464, -2.677, -3.281), (4.247, -3.031, -2.148), (4.298, -2.768, -2.991), (4.465, -2.708, -2.226), (4.792, -2.505, -2.131), (4.453, -2.299, -3.67), (4.618, -2.45, -3.412), (4.642, -1.848, -4.226), (4.883, -1.974, -3.873), (5.03, -2.041, -3.446), (5.036, -1.82, -4.033), (5.169, -1.882, -3.579), (4.576, -2.309, -2.907), (4.653, -2.405, -2.314), (4.925, -2.05, -3.064), (4.938, -2.226, -2.248), (5.221, -1.847, -3.06), (4.022, -3.377, -2.061), (4.462, -3.279, -1.817), (4.662, -3.526, -1.433), (4.611, -2.87, -1.993), (4.986, -3.189, -1.511), (4.907, -3.298, -1.503), (5.242, -2.863, -1.525), (5.193, -2.89, -1.242), (4.667, -3.478, -0.6859), (4.556, -3.346, -0.144), (4.915, -3.209, -0.6824), (4.774, -3.058, -0.1508), (5.178, -2.855, -0.6859), (5.072, -2.669, -0.1392), (5.148, -2.348, -1.982), (5.219, -2.385, 0.05154), (3.335, -0.4052, -3.979), (3.335, -0.4052, -3.432), (3.882, -0.4052, -3.979), (3.882, -0.4052, -3.432), (3.335, -0.4052, -2.885), (3.335, -0.4052, -2.337), (3.882, -0.4052, -2.885), (3.882, -0.4052, -2.337), (4.43, -0.4052, -3.979), (4.43, -0.4052, -3.432), (4.977, -0.4052, -3.979), (4.977, -0.4052, -3.432), (4.43, -0.4052, -2.885), (4.43, -0.4052, -2.337), (4.977, -0.4052, -2.885), (4.977, -0.4052, -2.337), (3.335, -0.4052, -1.79), (3.335, -0.4052, -1.242), (3.882, -0.4052, -1.79), (3.882, -0.4052, -1.242), (3.335, -0.4052, -0.6946), (3.335, -0.4052, -0.1471), (3.882, -0.4052, -0.6946), (3.882, -0.4052, -0.1471), (4.43, -0.4052, -1.79), (4.43, -0.4052, -1.242), (4.977, -0.4052, -1.79), (4.977, -0.4052, -1.242), (4.43, -0.4052, -0.6946), (4.43, -0.4052, -0.1471), (4.977, -0.4052, -0.6946), (4.977, -0.4052, -0.1471), (5.524, -1.393, -4.415), (5.841, -1.333, -4.296), (5.367, -0.7939, -5.93), (5.54, -0.8885, -5.661), (5.546, -0.4697, -6.489), (5.976, -0.4052, -6.583), (6.072, -0.8457, -5.516), (6.405, -0.4052, -6.392), (5.528, -1.153, -5.08), (5.529, -1.305, -4.696), (5.525, -0.4052, -5.074), (5.525, -0.4052, -4.527), (6.076, -1.035, -5.08), (6.043, -1.216, -4.498), (6.072, -0.4052, -5.074), (6.072, -0.4052, -4.527), (6.471, -0.8138, -5.424), (6.773, -0.4911, -6.015), (6.642, -0.8773, -5.097), (6.716, -1.053, -4.386), (7.438, -0.4052, -5.893), (6.62, -0.4052, -4.527), (7.016, -0.809, -4.924), (7.057, -0.8992, -4.573), (7.554, -0.4659, -5.461), (8.04, -0.4077, -5.136), (5.671, -1.577, -3.786), (5.417, -1.704, -3.575), (5.92, -1.407, -3.963), (5.832, -1.356, -3.532), (5.277, -1.886, -2.696), (5.339, -1.881, -2.523), (5.57, -1.701, -2.62), (5.628, -1.751, -2.462), (5.861, -1.9, -2.109), (6.063, -1.354, -2.792), (6.045, -1.651, -2.296), (6.385, -1.333, -2.641), (6.581, -1.399, -2.318), (7.0, -1.353, -2.139), (5.442, -2.615, -1.576), (5.409, -2.616, -1.242), (5.393, -2.581, -0.6859), (5.298, -2.479, -0.3135), (5.648, -2.361, -1.61), (5.604, -2.37, -1.25), (6.126, -2.057, -1.702), (6.126, -2.024, -1.192), (6.226, -1.807, -1.979), (6.345, -1.868, -0.9755), (5.589, -2.353, -0.7262), (5.34, -2.366, -0.2129), (6.052, -2.048, -0.6902), (5.937, -1.956, -0.149), (6.326, -1.868, -0.6902), (6.21, -1.775, -0.149), (6.358, -1.909, -1.744), (6.363, -1.879, -1.341), (6.618, -1.727, -1.749), (6.575, -1.731, -1.192), (7.072, -1.446, -1.865), (7.098, -1.401, -1.243), (6.622, -1.647, -0.694), (6.601, -1.498, -0.1548), (7.063, -1.399, -0.6939), (6.959, -1.342, -0.148), (5.525, -0.4052, -3.979), (5.525, -0.4052, -3.432), (6.118, -1.285, -4.076), (6.179, -1.225, -3.431), (6.072, -0.4052, -3.979), (6.072, -0.4052, -3.432), (5.525, -0.4052, -2.885), (5.525, -0.4052, -2.337), (6.244, -1.258, -3.0), (6.072, -0.4052, -2.885), (6.072, -0.4052, -2.337), (6.509, -1.079, -4.21), (6.62, -1.065, -3.432), (6.62, -0.4052, -3.979), (6.62, -0.4052, -3.432), (7.037, -0.8123, -3.981), (7.176, -0.8263, -3.387), (7.923, -0.4237, -3.971), (7.993, -0.4085, -3.927), (6.579, -1.179, -2.84), (6.75, -1.276, -2.503), (6.62, -0.4052, -2.885), (6.62, -0.4052, -2.337), (7.16, -0.981, -2.878), (7.176, -1.22, -2.327), (7.167, -0.4052, -2.885), (7.167, -0.4052, -2.337), (5.525, -0.4052, -1.79), (5.525, -0.4052, -1.242), (6.072, -0.4052, -1.79), (6.072, -0.4052, -1.242), (5.525, -0.4052, -0.6946), (5.525, -0.4052, -0.1471), (6.072, -0.4052, -0.6946), (6.072, -0.4052, -0.1471), (6.62, -0.4052, -1.79), (6.62, -0.4052, -1.242), (7.352, -1.337, -1.927), (7.384, -1.299, -1.242), (7.167, -0.4052, -1.79), (7.167, -0.4052, -1.242), (6.62, -0.4052, -0.6946), (6.62, -0.4052, -0.1471), (7.34, -1.297, -0.6927), (7.233, -1.236, -0.148), (7.167, -0.4052, -0.6946), (7.167, -0.4052, -0.1471), (7.475, -0.7838, -3.185), (7.92, -0.4262, -3.784), (7.68, -0.8456, -2.871), (7.714, -1.055, -2.336), (8.222, -0.4052, -3.564), (7.715, -0.4052, -2.337), (8.083, -0.8008, -2.681), (8.343, -0.9644, -2.109), (8.549, -0.4054, -3.301), (8.811, -0.4052, -3.105), (8.653, -0.8477, -2.166), (8.881, -0.6295, -2.593), (7.69, -1.21, -1.989), (7.715, -1.172, -1.242), (7.715, -0.4052, -1.79), (7.715, -0.4052, -1.242), (8.219, -1.011, -2.086), (8.262, -0.9627, -1.242), (8.262, -0.4052, -1.79), (8.262, -0.4052, -1.242), (7.721, -1.151, -0.6927), (7.713, -1.05, -0.148), (7.715, -0.4052, -0.6946), (7.715, -0.4052, -0.1471), (8.269, -0.9405, -0.6927), (8.27, -0.8419, -0.1866), (8.262, -0.4052, -0.6946), (9.204, -0.4052, 0.2609), (8.673, -0.8259, -1.79), (8.646, -0.8156, -1.242), (9.763, -0.4052, -1.696), (9.71, -0.4052, -1.152), (8.601, -0.813, -0.6927), (8.549, -0.7782, -0.3942), (9.313, -0.458, -0.4417), (9.099, -0.4685, -0.08084), (1.146, -3.302, 4.331), (1.741, -3.237, 4.355), (1.94, -2.952, 4.497), (2.899, -3.438, 3.335), (2.238, -3.417, 3.859), (2.215, -3.275, 4.153), (2.374, -2.919, 4.367), (2.42, -3.248, 3.785), (2.524, -2.977, 3.98), (2.604, -2.84, 4.025), (2.689, -2.638, 4.157), (2.805, -2.326, 4.386), (1.145, -0.4052, 0.4003), (1.145, -0.4052, 0.9478), (1.692, -0.4052, 0.4003), (1.692, -0.4052, 0.9478), (1.145, -0.4052, 1.495), (1.145, -0.4052, 2.043), (1.692, -0.4052, 1.495), (1.692, -0.4052, 2.043), (2.24, -0.4052, 0.4003), (2.24, -0.4052, 0.9478), (2.787, -0.4052, 0.4003), (2.787, -0.4052, 0.9478), (2.24, -0.4052, 1.495), (2.24, -0.4052, 2.043), (2.787, -0.4052, 1.495), (2.787, -0.4052, 2.043), (1.145, -0.4052, 2.59), (1.145, -0.4052, 3.138), (1.692, -0.4052, 2.59), (1.692, -0.4052, 3.138), (1.145, -0.4052, 3.685), (1.145, -0.4052, 4.233), (1.692, -0.4052, 3.685), (1.692, -0.4052, 4.233), (2.24, -0.4052, 2.59), (2.24, -0.4052, 3.138), (2.787, -0.4052, 2.59), (2.787, -0.4052, 3.138), (2.24, -0.4052, 3.685), (2.24, -0.4052, 4.233), (2.787, -0.4052, 3.685), (2.787, -0.4052, 4.233), (4.13, -3.488, 0.6035), (4.084, -3.461, 0.8145), (3.576, -3.492, 2.29), (3.892, -3.388, 2.177), (4.446, -3.255, 0.3923), (4.424, -3.247, 1.004), (4.651, -2.895, 0.5301), (4.537, -2.842, 0.9515), (4.718, -2.981, 0.1651), (4.736, -3.034, 1.194), (4.859, -2.703, 0.3687), (4.702, -2.607, 1.001), (4.669, -3.381, 1.33), (4.504, -3.203, 1.892), (4.752, -2.895, 1.945), (4.853, -3.067, 1.306), (4.723, -2.985, 1.818), (5.141, -2.691, 1.408), (4.899, -2.694, 2.016), (5.112, -2.37, 0.3827), (5.011, -2.225, 1.094), (5.324, -2.448, 1.483), (5.121, -2.405, 2.098), (3.591, -3.363, 2.46), (3.505, -3.392, 3.1), (3.745, -3.099, 2.611), (3.67, -3.114, 3.257), (3.958, -2.754, 2.727), (3.932, -2.68, 3.219), (3.334, -3.038, 3.475), (3.353, -2.677, 3.774), (3.184, -2.488, 4.022), (3.61, -2.964, 3.412), (3.89, -2.746, 3.464), (4.137, -2.393, 3.261), (3.548, -2.386, 3.926), (3.284, -2.371, 4.071), (4.114, -2.37, 3.676), (3.926, -2.055, 4.281), (4.138, -1.863, 4.498), (4.176, -2.98, 2.333), (4.354, -2.625, 2.528), (4.163, -2.417, 2.883), (4.755, -2.46, 2.358), (4.517, -2.312, 2.706), (4.192, -2.37, 2.904), (4.817, -2.37, 2.394), (4.738, -1.907, 3.318), (4.919, -1.754, 3.455), (4.329, -2.185, 3.879), (4.536, -2.006, 4.075), (4.677, -1.885, 4.208), (4.727, -1.887, 3.685), (4.71, -1.873, 4.024), (5.048, -1.644, 3.554), (4.833, -1.718, 4.369), (3.335, -0.4052, 0.4003), (3.335, -0.4052, 0.9478), (3.882, -0.4052, 0.4003), (3.882, -0.4052, 0.9478), (3.335, -0.4052, 1.495), (3.335, -0.4052, 2.043), (3.882, -0.4052, 1.495), (3.882, -0.4052, 2.043), (4.43, -0.4052, 0.4003), (4.43, -0.4052, 0.9478), (4.977, -0.4052, 0.4003), (4.977, -0.4052, 0.9478), (4.43, -0.4052, 1.495), (4.43, -0.4052, 2.043), (4.977, -0.4052, 1.495), (4.977, -0.4052, 2.043), (3.335, -0.4052, 2.59), (3.335, -0.4052, 3.138), (3.882, -0.4052, 2.59), (3.882, -0.4052, 3.138), (3.335, -0.4052, 3.685), (3.335, -0.4052, 4.233), (3.882, -0.4052, 3.685), (3.882, -0.4052, 4.233), (4.43, -0.4052, 2.59), (4.43, -0.4052, 3.138), (4.977, -0.4052, 2.59), (4.977, -0.4052, 3.138), (4.43, -0.4052, 3.685), (4.43, -0.4052, 4.233), (4.977, -0.4052, 3.685), (4.977, -0.4052, 4.233), (1.144, -3.009, 4.539), (1.144, -2.684, 4.787), (1.578, -3.004, 4.545), (1.737, -2.757, 4.724), (1.144, -2.38, 5.018), (1.143, -2.148, 5.306), (1.74, -2.312, 5.08), (1.692, -2.147, 5.328), (1.145, -1.924, 5.688), (1.145, -1.742, 5.964), (1.172, -1.416, 6.46), (1.692, -1.915, 5.67), (1.692, -1.725, 5.941), (1.691, -1.422, 6.388), (2.489, -2.626, 4.575), (2.53, -2.521, 4.65), (2.166, -2.425, 4.862), (2.242, -2.108, 5.339), (2.671, -2.254, 4.802), (2.874, -1.996, 5.273), (2.979, -1.858, 5.463), (2.242, -1.91, 5.648), (2.242, -1.734, 5.921), (2.239, -1.429, 6.382), (2.526, -1.871, 5.606), (3.146, -1.677, 5.652), (2.787, -1.398, 6.338), (1.011, -1.328, 6.714), (1.145, -0.4052, 4.78), (1.145, -0.4052, 5.328), (1.692, -0.4052, 4.78), (1.692, -0.4052, 5.328), (1.376, -1.319, 6.691), (1.145, -0.4052, 5.875), (1.145, -0.4052, 6.423), (1.692, -1.31, 6.677), (1.692, -0.4052, 5.875), (1.692, -0.4052, 6.423), (2.24, -0.4052, 4.78), (2.24, -0.4052, 5.328), (2.787, -0.4052, 4.78), (2.787, -0.4052, 5.328), (2.24, -1.307, 6.662), (2.24, -0.4052, 5.875), (2.24, -0.4052, 6.423), (2.788, -1.305, 6.62), (2.787, -0.4052, 5.875), (2.787, -0.4052, 6.423), (1.174, -1.237, 6.926), (1.145, -1.007, 7.518), (1.145, -0.4052, 6.97), (1.145, -0.4052, 7.518), (1.692, -1.195, 6.969), (1.692, -0.9787, 7.516), (1.692, -0.4052, 6.97), (1.692, -0.4052, 7.518), (1.145, -0.8367, 7.954), (1.268, -0.4052, 9.042), (1.692, -0.82, 7.918), (1.79, -0.4053, 8.967), (2.24, -1.184, 6.97), (2.24, -0.966, 7.518), (2.24, -0.4052, 6.97), (2.24, -0.4052, 7.518), (2.788, -1.171, 6.975), (2.788, -0.96, 7.521), (2.787, -0.4052, 6.97), (2.787, -0.4052, 7.518), (2.24, -0.815, 7.896), (2.298, -0.4052, 8.918), (2.787, -0.8098, 7.883), (2.828, -0.4052, 8.895), (3.142, -1.953, 4.861), (3.097, -1.893, 5.126), (3.449, -1.78, 4.94), (3.277, -1.672, 5.3), (3.773, -1.915, 4.589), (3.925, -1.759, 4.774), (3.898, -1.41, 5.351), (3.291, -1.471, 5.914), (3.223, -1.385, 6.258), (3.739, -1.324, 5.724), (4.424, -1.594, 4.768), (4.426, -1.372, 5.215), (5.113, -1.47, 4.657), (4.842, -1.344, 5.119), (3.335, -0.4052, 4.78), (3.335, -0.4052, 5.328), (4.111, -1.313, 5.578), (3.882, -0.4052, 4.78), (3.882, -0.4052, 5.328), (3.581, -1.31, 6.095), (3.484, -1.292, 6.378), (3.335, -0.4052, 5.875), (3.335, -0.4052, 6.423), (3.902, -1.235, 5.888), (3.883, -1.133, 6.424), (3.882, -0.4052, 5.875), (3.882, -0.4052, 6.423), (4.429, -1.282, 5.495), (4.43, -0.4052, 4.78), (4.43, -0.4052, 5.328), (5.207, -1.313, 5.033), (5.005, -1.247, 5.312), (4.977, -0.4052, 4.78), (4.977, -0.4052, 5.328), (4.43, -1.152, 5.875), (4.425, -0.9516, 6.416), (4.43, -0.4052, 5.875), (4.43, -0.4052, 6.423), (4.977, -1.052, 5.875), (4.972, -0.8551, 6.445), (4.977, -0.4052, 5.875), (5.535, -0.4052, 7.458), (3.335, -1.102, 6.97), (3.336, -0.916, 7.521), (3.335, -0.4052, 6.97), (3.335, -0.4052, 7.518), (3.891, -1.017, 6.979), (3.836, -0.8505, 7.542), (3.882, -0.4052, 6.97), (4.259, -0.4052, 8.603), (3.336, -0.8048, 7.841), (3.532, -0.4505, 8.605), (3.616, -0.7742, 7.794), (3.909, -0.4752, 8.417), (4.401, -0.8027, 6.934), (4.221, -0.8128, 7.366), (5.076, -0.4058, 7.672), (4.859, -0.4168, 8.125), (4.787, -0.7886, 6.741), (5.161, -0.4808, 7.339), (5.572, -2.052, 0.4349), (5.363, -2.004, 1.201), (5.786, -1.86, 0.6404), (5.73, -1.823, 0.9478), (5.853, -1.904, 0.2754), (6.05, -1.735, 0.4349), (6.061, -1.585, 0.9436), (5.517, -2.151, 1.448), (5.52, -2.15, 2.04), (5.685, -1.767, 1.299), (5.945, -1.997, 1.691), (5.912, -1.935, 2.043), (6.042, -1.638, 1.509), (6.282, -1.771, 1.81), (6.625, -1.389, 0.3469), (6.469, -1.364, 0.9459), (6.897, -1.322, 0.1357), (6.404, -1.315, 1.55), (6.676, -1.488, 1.952), (6.979, -1.356, 2.056), (5.504, -1.982, 2.585), (5.295, -1.888, 2.9), (5.66, -1.807, 2.751), (5.489, -1.673, 3.095), (5.844, -1.903, 2.39), (6.054, -1.723, 2.588), (6.077, -1.415, 3.149), (5.361, -1.387, 3.81), (5.365, -1.37, 4.232), (5.91, -1.349, 3.503), (6.647, -1.408, 2.579), (6.485, -1.362, 2.989), (6.922, -1.331, 2.389), (5.525, -0.4052, 0.4003), (5.525, -0.4052, 0.9478), (6.072, -0.4052, 0.4003), (6.072, -0.4052, 0.9478), (5.525, -0.4052, 1.495), (5.525, -0.4052, 2.043), (6.072, -0.4052, 1.495), (6.072, -0.4052, 2.043), (6.83, -1.296, 0.5007), (6.748, -1.264, 0.9478), (6.62, -0.4052, 0.4003), (6.62, -0.4052, 0.9478), (7.114, -1.207, 0.3511), (7.167, -1.101, 0.9478), (7.167, -0.4052, 0.4003), (7.167, -0.4052, 0.9478), (6.689, -1.194, 1.602), (6.827, -1.277, 1.825), (6.62, -0.4052, 1.495), (6.62, -0.4052, 2.043), (7.087, -1.022, 1.723), (7.147, -1.193, 1.993), (7.167, -0.4052, 1.495), (7.167, -0.4052, 2.043), (5.525, -0.4052, 2.59), (5.525, -0.4052, 3.138), (6.275, -1.303, 3.354), (6.072, -0.4052, 2.59), (6.072, -0.4052, 3.138), (5.698, -1.274, 3.864), (5.634, -1.238, 4.23), (5.525, -0.4052, 3.685), (5.525, -0.4052, 4.233), (6.084, -1.247, 3.685), (6.064, -1.076, 4.226), (6.072, -0.4052, 3.685), (6.072, -0.4052, 4.233), (6.85, -1.306, 2.754), (6.655, -1.286, 3.164), (6.62, -0.4052, 2.59), (6.62, -0.4052, 3.138), (7.13, -1.233, 2.579), (7.174, -1.14, 3.143), (7.167, -0.4052, 2.59), (7.167, -0.4052, 3.138), (6.62, -1.109, 3.685), (6.62, -0.9368, 4.233), (6.62, -0.4052, 3.685), (6.62, -0.4052, 4.233), (7.167, -0.9685, 3.685), (7.118, -0.8182, 4.202), (7.167, -0.4052, 3.685), (7.767, -0.4052, 4.982), (7.715, -0.9665, 0.4003), (7.754, -0.8715, 0.9602), (7.715, -0.4052, 0.4003), (8.802, -0.4052, 1.374), (8.1, -0.8167, 0.4003), (8.029, -0.7892, 0.786), (9.029, -0.4054, 0.7114), (8.647, -0.4748, 1.08), (7.626, -0.8451, 1.495), (7.707, -0.8608, 2.047), (8.638, -0.4052, 1.822), (8.516, -0.4052, 2.154), (8.044, -0.8107, 2.269), (8.212, -0.4754, 2.013), (7.809, -1.031, 2.348), (7.72, -0.9648, 3.141), (7.715, -0.4052, 2.59), (7.715, -0.4052, 3.138), (8.181, -0.8848, 2.48), (8.117, -0.8176, 3.138), (9.365, -0.4121, 2.956), (9.172, -0.4052, 3.498), (7.693, -0.8462, 3.679), (7.491, -0.7861, 4.0), (8.368, -0.4052, 4.492), (8.091, -0.4052, 4.718), (8.041, -0.7995, 3.487), (8.486, -0.5058, 4.026), (5.26, -1.402, 4.759), (5.441, -1.31, 4.93), (5.695, -1.182, 5.171), (5.525, -0.4052, 4.78), (5.525, -0.4052, 5.328), (6.061, -1.001, 4.777), (5.988, -1.034, 5.448), (6.072, -0.4052, 4.78), (6.072, -0.4052, 5.328), (5.525, -0.9599, 5.875), (5.524, -0.8163, 6.276), (5.525, -0.4052, 5.875), (5.937, -0.4052, 7.241), (6.269, -0.8921, 5.714), (5.884, -0.7876, 6.189), (6.582, -0.4052, 6.933), (6.231, -0.4808, 6.792), (6.596, -0.7869, 4.727), (6.456, -0.824, 5.328), (7.447, -0.412, 4.972), (7.356, -0.4052, 5.403), (6.902, -0.7755, 4.514), (7.543, -0.4005, 5.116), (6.366, -0.8431, 5.805), (6.726, -0.6708, 5.763)], [], [(1, 2, 4, 3), (6, 9, 10, 8), (2, 5, 7, 4), (19, 21, 22, 20), (20, 22, 24, 23), (30, 33, 34, 31), (29, 31, 34, 32), (35, 38, 39, 36), (45, 46, 48, 47), (43, 47, 48, 44), (42, 44, 48, 46), (49, 50, 52, 51), (49, 53, 54, 50), (49, 51, 55, 53), (27, 43, 44, 28), (33, 51, 52, 34), (32, 34, 52, 50), (40, 50, 54, 41), (27, 28, 39, 38), (26, 36, 39, 28), (29, 35, 37, 31), (29, 32, 38, 35), (40, 41, 47, 43), (40, 43, 56, 50), (32, 50, 56, 38), (27, 38, 56, 43), (59, 60, 62, 61), (57, 61, 62, 58), (65, 66, 68, 67), (63, 67, 68, 64), (69, 70, 72, 71), (73, 74, 76, 75), (77, 78, 76, 74), (83, 86, 87, 84), (59, 79, 80, 60), (59, 61, 81, 79), (65, 83, 84, 66), (84, 85, 68, 66), (57, 58, 70, 69), (63, 64, 74, 73), (68, 77, 74, 64), (60, 65, 67, 62), (58, 62, 67, 63), (58, 63, 73, 70), (60, 80, 83, 65), (92, 93, 95, 94), (98, 99, 97, 96), (92, 96, 97, 93), (92, 94, 98, 96), (100, 101, 103, 102), (100, 104, 105, 101), (107, 110, 111, 108), (106, 108, 111, 109), (112, 114, 115, 113), (98, 107, 108, 99), (97, 99, 108, 106), (104, 112, 113, 105), (93, 100, 102, 95), (93, 97, 104, 100), (111, 116, 114, 109), (106, 109, 114, 112), (97, 106, 112, 104), (120, 123, 124, 121), (120, 122, 125, 123), (126, 129, 130, 127), (126, 128, 131, 129), (134, 137, 138, 135), (134, 136, 139, 137), (142, 143, 141, 140), (142, 145, 146, 143), (141, 143, 146, 144), (123, 134, 135, 124), (123, 125, 136, 134), (129, 140, 141, 130), (129, 131, 142, 140), (118, 127, 130, 119), (132, 141, 144, 133), (118, 119, 125, 122), (132, 133, 139, 136), (119, 132, 136, 125), (119, 130, 141, 132), (21, 94, 95, 22), (24, 102, 103, 25), (22, 95, 102, 24), (45, 120, 121, 46), (45, 47, 122, 120), (53, 126, 127, 54), (53, 55, 128, 126), (41, 118, 122, 47), (41, 54, 127, 118), (88, 121, 124, 89), (90, 135, 138, 91), (89, 124, 135, 90), (19, 20, 80, 79), (19, 79, 82, 21), (24, 25, 87, 86), (24, 86, 83, 23), (20, 23, 83, 80), (26, 28, 61, 57), (42, 79, 81, 44), (42, 46, 82, 79), (26, 57, 69, 36), (28, 44, 81, 61), (88, 89, 98, 94), (90, 91, 110, 107), (89, 90, 107, 98), (18, 21, 82, 46), (138, 147, 110, 91), (18, 88, 94, 21), (18, 46, 121, 88), (1, 35, 36, 2), (1, 3, 37, 35), (0, 31, 37, 3), (7, 71, 72, 8), (69, 71, 7, 5), (6, 8, 72, 70), (10, 75, 76, 11), (73, 75, 10, 9), (6, 70, 73, 9), (2, 36, 69, 5), (13, 14, 55, 51), (12, 13, 51, 33), (15, 16, 131, 128), (16, 17, 142, 131), (14, 15, 128, 55), (153, 154, 156, 155), (151, 155, 156, 152), (158, 159, 161, 160), (162, 163, 165, 164), (162, 166, 167, 163), (167, 168, 165, 163), (175, 178, 179, 176), (153, 173, 174, 154), (158, 175, 176, 159), (176, 177, 161, 159), (164, 165, 174, 173), (171, 172, 179, 178), (171, 178, 175, 169), (154, 158, 160, 156), (152, 156, 160, 157), (167, 170, 171, 168), (165, 168, 171, 169), (165, 169, 175, 174), (154, 174, 175, 158), (164, 173, 153, 150), (184, 185, 187, 186), (182, 186, 187, 183), (184, 186, 182, 181), (192, 193, 195, 194), (190, 194, 195, 191), (192, 194, 190, 189), (200, 201, 199, 198), (200, 203, 204, 201), (202, 203, 200, 198), (192, 198, 199, 193), (199, 201, 195, 193), (191, 195, 197, 196), (201, 204, 206, 205), (195, 201, 205, 197), (208, 209, 211, 210), (208, 212, 213, 209), (213, 214, 211, 209), (216, 219, 220, 217), (220, 221, 218, 217), (212, 216, 217, 213), (217, 218, 214, 213), (225, 228, 229, 226), (229, 230, 227, 226), (231, 234, 235, 232), (236, 238, 239, 237), (243, 246, 247, 244), (245, 246, 243, 242), (223, 236, 237, 224), (234, 243, 244, 235), (242, 243, 234, 233), (223, 224, 229, 228), (223, 228, 225, 222), (239, 241, 240, 237), (229, 233, 234, 230), (227, 230, 234, 231), (240, 241, 245, 242), (229, 240, 242, 233), (237, 240, 229, 224), (148, 190, 191, 149), (171, 210, 211, 172), (208, 210, 171, 170), (167, 207, 208, 170), (211, 215, 179, 172), (184, 225, 226, 185), (226, 227, 187, 185), (187, 227, 231, 188), (148, 149, 167, 166), (197, 212, 208, 196), (206, 219, 216, 205), (191, 196, 208, 207), (205, 216, 212, 197), (176, 181, 182, 177), (176, 179, 184, 181), (161, 177, 182, 180), (211, 214, 223, 222), (218, 221, 238, 236), (211, 222, 225, 215), (214, 218, 236, 223), (179, 215, 225, 184), (191, 207, 167, 149), (251, 252, 254, 253), (255, 256, 258, 257), (255, 259, 260, 256), (258, 262, 261, 257), (255, 257, 261, 259), (263, 267, 268, 264), (266, 270, 269, 265), (251, 263, 264, 252), (254, 266, 265, 253), (251, 253, 265, 263), (256, 263, 265, 258), (256, 260, 267, 263), (265, 269, 262, 258), (273, 276, 277, 274), (279, 281, 282, 280), (283, 284, 286, 285), (283, 287, 288, 284), (283, 285, 289, 287), (276, 285, 286, 277), (275, 277, 286, 284), (280, 282, 289, 285), (272, 280, 285, 276), (292, 293, 295, 294), (290, 291, 295, 293), (296, 297, 299, 298), (300, 304, 305, 301), (303, 307, 306, 302), (292, 300, 301, 293), (295, 303, 302, 294), (292, 294, 302, 300), (296, 300, 302, 297), (296, 298, 304, 300), (302, 306, 299, 297), (308, 312, 313, 309), (311, 315, 314, 310), (319, 322, 321, 318), (326, 329, 328, 325), (331, 333, 332, 330), (312, 323, 324, 313), (315, 326, 325, 314), (322, 331, 330, 321), (309, 313, 320, 316), (318, 321, 315, 311), (330, 332, 329, 326), (321, 330, 326, 315), (249, 250, 291, 290), (259, 308, 309, 260), (262, 311, 310, 261), (267, 316, 317, 268), (270, 319, 318, 269), (260, 309, 316, 267), (269, 318, 311, 262), (279, 280, 324, 323), (279, 323, 327, 281), (273, 274, 317, 316), (273, 316, 320, 276), (272, 276, 320, 313), (272, 313, 324, 280), (249, 259, 261, 250), (290, 293, 312, 308), (310, 314, 295, 291), (301, 305, 327, 323), (325, 328, 307, 303), (293, 301, 323, 312), (314, 325, 303, 295), (271, 281, 327, 305), (249, 290, 308, 259), (261, 310, 291, 250), (248, 268, 317, 274), (342, 343, 345, 344), (346, 347, 349, 348), (350, 354, 355, 351), (353, 357, 356, 352), (358, 362, 363, 359), (361, 365, 364, 360), (342, 350, 351, 343), (345, 353, 352, 344), (346, 358, 359, 347), (349, 361, 360, 348), (343, 346, 348, 345), (351, 355, 362, 358), (360, 364, 357, 353), (343, 351, 358, 346), (348, 360, 353, 345), (366, 367, 369, 368), (370, 371, 373, 372), (374, 378, 379, 375), (377, 381, 380, 376), (382, 386, 387, 383), (385, 389, 388, 384), (387, 389, 385, 383), (366, 374, 375, 367), (369, 377, 376, 368), (370, 382, 383, 371), (373, 385, 384, 372), (383, 385, 373, 371), (367, 370, 372, 369), (375, 379, 386, 382), (384, 388, 381, 377), (367, 375, 382, 370), (372, 384, 377, 369), (393, 394, 396, 395), (393, 397, 398, 394), (393, 395, 399, 397), (400, 401, 403, 402), (400, 404, 405, 401), (405, 406, 403, 401), (407, 408, 410, 409), (407, 411, 412, 408), (407, 409, 413, 411), (414, 415, 417, 416), (414, 418, 419, 415), (391, 416, 417, 392), (397, 420, 421, 398), (409, 410, 421, 420), (409, 420, 422, 413), (391, 392, 405, 404), (394, 400, 402, 396), (394, 398, 404, 400), (408, 414, 416, 410), (408, 412, 418, 414), (390, 391, 404, 398), (390, 410, 416, 391), (390, 398, 421, 410), (417, 423, 405, 392), (427, 428, 430, 429), (427, 431, 432, 428), (427, 429, 433, 431), (434, 435, 437, 436), (434, 438, 439, 435), (439, 440, 437, 435), (441, 442, 444, 443), (441, 445, 446, 442), (447, 448, 450, 449), (447, 451, 452, 448), (452, 453, 450, 448), (424, 443, 444, 425), (438, 455, 456, 439), (456, 457, 440, 439), (424, 425, 432, 431), (449, 450, 456, 455), (453, 458, 456, 450), (428, 434, 436, 430), (428, 432, 438, 434), (442, 447, 449, 444), (442, 446, 451, 447), (425, 426, 438, 432), (425, 444, 449, 426), (424, 431, 454, 443), (449, 455, 438, 426), (460, 462, 461, 459), (464, 466, 465, 463), (468, 470, 469, 467), (472, 474, 473, 471), (462, 468, 467, 461), (466, 472, 471, 465), (463, 465, 462, 460), (471, 473, 470, 468), (465, 471, 468, 462), (476, 478, 477, 475), (481, 484, 483, 480), (486, 488, 487, 485), (490, 492, 491, 489), (478, 486, 485, 477), (484, 490, 489, 483), (480, 483, 478, 476), (489, 491, 488, 486), (483, 489, 486, 478), (334, 395, 396, 335), (336, 402, 403, 337), (335, 396, 402, 336), (338, 429, 430, 339), (340, 436, 437, 341), (339, 430, 436, 340), (357, 460, 459, 356), (365, 464, 463, 364), (364, 463, 460, 357), (381, 476, 475, 380), (389, 481, 480, 388), (388, 480, 476, 381), (334, 335, 355, 354), (336, 337, 363, 362), (335, 336, 362, 355), (338, 339, 379, 378), (340, 341, 387, 386), (339, 340, 386, 379), (440, 482, 479, 437), (347, 366, 368, 349), (359, 363, 378, 374), (376, 380, 365, 361), (347, 359, 374, 366), (368, 376, 361, 349), (405, 431, 433, 406), (403, 406, 433, 429), (415, 441, 443, 417), (415, 419, 445, 441), (417, 443, 454, 423), (405, 423, 454, 431), (475, 477, 466, 464), (485, 487, 474, 472), (477, 485, 472, 466), (337, 338, 378, 363), (337, 403, 429, 338), (380, 475, 464, 365), (437, 479, 387, 341), (500, 501, 503, 502), (498, 502, 503, 499), (497, 499, 503, 501), (507, 508, 510, 509), (505, 509, 510, 506), (504, 506, 510, 508), (515, 518, 519, 516), (515, 517, 520, 518), (526, 527, 525, 524), (521, 524, 525, 522), (521, 523, 526, 524), (500, 515, 516, 501), (500, 502, 517, 515), (507, 521, 522, 508), (507, 509, 523, 521), (498, 499, 512, 511), (498, 511, 514, 502), (517, 528, 529, 520), (504, 511, 513, 506), (504, 508, 514, 511), (522, 525, 529, 528), (508, 522, 528, 514), (502, 514, 528, 517), (530, 531, 533, 532), (534, 538, 539, 535), (537, 541, 540, 536), (542, 543, 545, 544), (546, 550, 551, 547), (549, 553, 552, 548), (532, 533, 543, 542), (538, 546, 547, 539), (541, 549, 548, 540), (530, 532, 538, 534), (536, 540, 533, 531), (542, 544, 550, 546), (548, 552, 545, 543), (532, 542, 546, 538), (540, 548, 543, 533), (555, 557, 556, 554), (559, 561, 560, 558), (563, 565, 564, 562), (567, 569, 568, 566), (557, 563, 562, 556), (561, 567, 566, 560), (558, 560, 557, 555), (566, 568, 565, 563), (560, 566, 563, 557), (577, 578, 576, 575), (572, 575, 576, 573), (572, 574, 577, 575), (580, 583, 584, 581), (579, 581, 584, 582), (588, 591, 592, 589), (587, 589, 592, 590), (594, 597, 598, 595), (593, 595, 598, 596), (577, 588, 589, 578), (576, 578, 589, 587), (583, 594, 595, 584), (582, 584, 595, 593), (574, 585, 586, 577), (600, 601, 592, 591), (588, 599, 600, 591), (579, 582, 586, 585), (593, 596, 600, 599), (582, 593, 599, 586), (577, 586, 599, 588), (602, 603, 605, 604), (606, 610, 611, 607), (609, 613, 612, 608), (614, 618, 619, 615), (617, 621, 620, 616), (614, 616, 620, 618), (610, 614, 615, 611), (613, 617, 616, 612), (610, 612, 616, 614), (605, 612, 610, 604), (602, 604, 610, 606), (608, 612, 605, 603), (623, 626, 625, 622), (628, 630, 629, 627), (633, 636, 635, 632), (638, 640, 639, 637), (626, 633, 632, 625), (630, 638, 637, 629), (627, 629, 626, 623), (637, 639, 636, 633), (629, 637, 633, 626), (518, 572, 573, 519), (518, 520, 574, 572), (526, 580, 581, 527), (525, 527, 581, 579), (525, 579, 585, 529), (520, 529, 585, 574), (544, 545, 603, 602), (550, 606, 607, 551), (553, 609, 608, 552), (544, 602, 606, 550), (552, 608, 603, 545), (565, 623, 622, 564), (569, 628, 627, 568), (568, 627, 623, 565), (493, 535, 539, 494), (495, 547, 551, 496), (494, 539, 547, 495), (570, 607, 611, 571), (594, 631, 634, 597), (583, 624, 631, 594), (493, 494, 509, 505), (495, 496, 526, 523), (494, 495, 523, 509), (554, 556, 541, 537), (562, 564, 553, 549), (556, 562, 549, 541), (570, 571, 583, 580), (622, 625, 613, 609), (615, 619, 634, 631), (632, 635, 621, 617), (611, 615, 631, 624), (625, 632, 617, 613), (611, 624, 583, 571), (496, 570, 580, 526), (564, 622, 609, 553), (496, 551, 607, 570), (647, 649, 648, 646), (651, 653, 652, 650), (655, 657, 656, 654), (659, 661, 660, 658), (649, 655, 654, 648), (653, 659, 658, 652), (650, 652, 649, 647), (658, 660, 657, 655), (652, 658, 655, 649), (663, 665, 664, 662), (667, 669, 668, 666), (671, 673, 672, 670), (675, 677, 676, 674), (665, 671, 670, 664), (669, 675, 674, 668), (666, 668, 665, 663), (674, 676, 673, 671), (668, 674, 671, 665), (681, 683, 682, 680), (685, 687, 686, 684), (689, 691, 690, 688), (693, 695, 694, 692), (683, 689, 688, 682), (687, 693, 692, 686), (684, 686, 683, 681), (692, 694, 691, 689), (686, 692, 689, 683), (697, 699, 698, 696), (701, 703, 702, 700), (705, 707, 706, 704), (709, 711, 710, 708), (699, 705, 704, 698), (703, 709, 708, 702), (700, 702, 699, 697), (708, 710, 707, 705), (702, 708, 705, 699), (657, 681, 680, 656), (661, 685, 684, 660), (660, 684, 681, 657), (673, 697, 696, 672), (677, 701, 700, 676), (676, 700, 697, 673), (662, 664, 653, 651), (670, 672, 661, 659), (664, 670, 659, 653), (696, 698, 687, 685), (704, 706, 695, 693), (698, 704, 693, 687), (672, 696, 685, 661), (281, 505, 506, 282), (287, 511, 512, 288), (287, 289, 513, 511), (282, 506, 513, 289), (278, 288, 512, 499), (298, 299, 531, 530), (304, 534, 535, 305), (307, 537, 536, 306), (298, 530, 534, 304), (306, 536, 531, 299), (329, 555, 554, 328), (333, 559, 558, 332), (332, 558, 555, 329), (271, 493, 505, 281), (328, 554, 537, 307), (271, 305, 535, 493), (411, 641, 642, 412), (411, 413, 643, 641), (470, 647, 646, 469), (474, 651, 650, 473), (473, 650, 647, 470), (488, 663, 662, 487), (492, 667, 666, 491), (491, 666, 663, 488), (487, 662, 651, 474), (252, 342, 344, 254), (264, 268, 354, 350), (352, 356, 270, 266), (252, 264, 350, 342), (344, 352, 266, 254), (275, 397, 399, 277), (274, 277, 399, 395), (284, 288, 422, 420), (278, 413, 422, 288), (275, 284, 420, 397), (459, 461, 322, 319), (467, 469, 333, 331), (461, 467, 331, 322), (248, 334, 354, 268), (248, 274, 395, 334), (356, 459, 319, 270), (497, 641, 643, 499), (497, 501, 644, 641), (646, 648, 561, 559), (654, 656, 569, 567), (648, 654, 567, 561), (587, 590, 679, 678), (680, 682, 630, 628), (688, 690, 640, 638), (682, 688, 638, 630), (656, 680, 628, 569), (278, 499, 643, 413), (469, 646, 559, 333), (712, 713, 715, 714), (713, 716, 717, 715), (725, 726, 728, 727), (725, 729, 730, 726), (734, 735, 737, 736), (732, 736, 737, 733), (734, 736, 732, 731), (718, 727, 728, 719), (722, 723, 730, 729), (726, 731, 732, 728), (726, 730, 734, 731), (723, 724, 734, 730), (719, 728, 732, 720), (740, 741, 743, 742), (738, 742, 743, 739), (739, 743, 745, 744), (747, 751, 752, 748), (750, 754, 753, 749), (755, 756, 758, 757), (755, 759, 760, 756), (758, 762, 761, 757), (764, 766, 765, 763), (770, 772, 771, 769), (754, 764, 763, 753), (759, 767, 768, 760), (762, 770, 769, 761), (748, 752, 759, 755), (757, 761, 754, 750), (769, 771, 766, 764), (761, 769, 764, 754), (773, 774, 776, 775), (773, 777, 778, 774), (776, 780, 779, 775), (778, 780, 776, 774), (781, 782, 784, 783), (788, 790, 789, 787), (791, 795, 796, 792), (794, 798, 797, 793), (777, 785, 786, 778), (780, 788, 787, 779), (781, 791, 792, 782), (784, 794, 793, 783), (792, 794, 784, 782), (778, 781, 783, 780), (793, 797, 790, 788), (778, 786, 791, 781), (783, 793, 788, 780), (712, 747, 748, 713), (715, 750, 749, 714), (755, 757, 717, 716), (713, 748, 755, 716), (717, 757, 750, 715), (718, 719, 752, 751), (732, 733, 768, 767), (719, 720, 759, 752), (732, 767, 759, 720), (738, 739, 786, 785), (745, 746, 796, 795), (745, 795, 791, 744), (739, 744, 791, 786), (735, 740, 742, 737), (733, 737, 742, 738), (756, 773, 775, 758), (756, 760, 777, 773), (775, 779, 762, 758), (787, 789, 772, 770), (760, 768, 785, 777), (779, 787, 770, 762), (733, 738, 785, 768), (801, 802, 804, 803), (801, 803, 800, 799), (802, 805, 806, 804), (807, 808, 810, 809), (811, 812, 814, 813), (811, 815, 816, 812), (813, 814, 818, 817), (808, 811, 813, 810), (821, 822, 820, 819), (825, 828, 829, 826), (833, 834, 836, 835), (831, 835, 836, 832), (833, 835, 831, 830), (837, 838, 840, 839), (845, 846, 848, 847), (843, 847, 848, 844), (845, 847, 843, 842), (822, 839, 840, 823), (837, 839, 822, 821), (833, 849, 850, 834), (850, 851, 836, 834), (822, 823, 829, 828), (822, 828, 825, 820), (843, 844, 850, 849), (848, 852, 850, 844), (826, 830, 831, 827), (826, 829, 833, 830), (838, 842, 843, 840), (838, 841, 845, 842), (823, 824, 833, 829), (823, 840, 843, 824), (843, 849, 833, 824), (854, 856, 855, 853), (858, 860, 859, 857), (862, 864, 863, 861), (866, 868, 867, 865), (856, 862, 861, 855), (860, 866, 865, 859), (857, 859, 856, 854), (865, 867, 864, 862), (859, 865, 862, 856), (870, 872, 871, 869), (875, 877, 876, 874), (879, 881, 880, 878), (883, 885, 884, 882), (872, 879, 878, 871), (877, 883, 882, 876), (874, 876, 872, 870), (882, 884, 881, 879), (876, 882, 879, 872), (889, 890, 888, 887), (894, 896, 895, 893), (898, 900, 899, 897), (902, 904, 903, 901), (906, 908, 907, 905), (896, 902, 901, 895), (900, 906, 905, 899), (897, 899, 896, 894), (905, 907, 904, 902), (899, 905, 902, 896), (910, 912, 911, 909), (914, 916, 915, 913), (918, 920, 919, 917), (922, 924, 923, 921), (912, 918, 917, 911), (916, 922, 921, 915), (913, 915, 912, 910), (921, 923, 920, 918), (915, 921, 918, 912), (845, 886, 887, 846), (887, 888, 848, 846), (864, 894, 893, 863), (868, 898, 897, 867), (867, 897, 894, 864), (881, 910, 909, 880), (885, 914, 913, 884), (884, 913, 910, 881), (812, 819, 820, 814), (812, 816, 821, 819), (814, 820, 825, 818), (869, 871, 860, 858), (878, 880, 868, 866), (871, 878, 866, 860), (909, 911, 900, 898), (917, 919, 908, 906), (911, 917, 906, 900), (880, 909, 898, 868), (932, 933, 935, 934), (930, 934, 935, 931), (932, 934, 930, 929), (926, 930, 931, 927), (931, 935, 937, 936), (939, 943, 944, 940), (942, 946, 945, 941), (947, 948, 950, 949), (947, 951, 952, 948), (950, 954, 953, 949), (952, 954, 950, 948), (957, 959, 958, 956), (960, 964, 965, 961), (963, 967, 966, 962), (946, 957, 956, 945), (951, 960, 961, 952), (954, 963, 962, 953), (940, 944, 951, 947), (949, 953, 946, 942), (962, 966, 959, 957), (944, 955, 960, 951), (953, 962, 957, 946), (970, 971, 973, 972), (970, 974, 975, 971), (973, 977, 976, 972), (975, 977, 973, 971), (970, 972, 969, 968), (981, 984, 985, 982), (987, 990, 991, 988), (989, 990, 987, 986), (993, 996, 997, 994), (995, 996, 993, 992), (1003, 1006, 1007, 1004), (1005, 1006, 1003, 1002), (992, 993, 980, 979), (984, 998, 999, 985), (990, 1003, 1004, 991), (1002, 1003, 990, 989), (980, 984, 981, 978), (993, 994, 999, 998), (1000, 1001, 997, 996), (997, 1001, 999, 994), (982, 986, 987, 983), (982, 985, 989, 986), (999, 1001, 1005, 1002), (985, 999, 1002, 989), (993, 998, 984, 980), (1012, 1014, 1013, 1011), (1017, 1020, 1019, 1016), (1022, 1024, 1023, 1021), (1026, 1028, 1027, 1025), (1014, 1022, 1021, 1013), (1020, 1026, 1025, 1019), (1016, 1019, 1014, 1012), (1025, 1027, 1024, 1022), (1019, 1025, 1022, 1014), (1029, 1033, 1034, 1030), (1032, 1036, 1035, 1031), (1039, 1040, 1038, 1037), (1041, 1045, 1046, 1042), (1044, 1048, 1047, 1043), (1051, 1052, 1050, 1049), (1033, 1041, 1042, 1034), (1036, 1044, 1043, 1035), (1049, 1050, 1040, 1039), (1030, 1037, 1038, 1032), (1030, 1034, 1039, 1037), (1038, 1040, 1036, 1032), (1042, 1046, 1051, 1049), (1050, 1052, 1048, 1044), (1034, 1042, 1049, 1039), (1040, 1050, 1044, 1036), (932, 981, 982, 933), (982, 983, 935, 933), (937, 987, 988, 938), (935, 983, 987, 937), (978, 981, 932, 928), (959, 1012, 1011, 958), (967, 1017, 1016, 966), (966, 1016, 1012, 959), (974, 1029, 1030, 975), (977, 1032, 1031, 976), (1030, 1032, 977, 975), (926, 927, 944, 943), (926, 943, 939, 925), (937, 938, 965, 964), (937, 964, 960, 936), (931, 936, 960, 955), (931, 955, 944, 927), (991, 1018, 1015, 988), (1010, 1045, 1041, 1009), (1009, 1041, 1033, 1008), (952, 968, 969, 954), (961, 965, 974, 970), (972, 976, 967, 963), (952, 961, 970, 968), (969, 972, 963, 954), (1004, 1007, 1010, 1009), (991, 1004, 1009, 1008), (1015, 1018, 1033, 1029), (1031, 1035, 1020, 1017), (1043, 1047, 1028, 1026), (1035, 1043, 1026, 1020), (991, 1008, 1033, 1018), (965, 1015, 1029, 974), (976, 1031, 1017, 967), (988, 1015, 965, 938), (722, 809, 810, 723), (807, 809, 722, 721), (734, 817, 818, 735), (723, 810, 813, 724), (813, 817, 734, 724), (740, 825, 826, 741), (826, 827, 743, 741), (745, 831, 832, 746), (743, 827, 831, 745), (766, 854, 853, 765), (772, 858, 857, 771), (771, 857, 854, 766), (790, 870, 869, 789), (798, 875, 874, 797), (797, 874, 870, 790), (735, 818, 825, 740), (789, 869, 858, 772), (832, 873, 796, 746), (801, 939, 940, 802), (804, 942, 941, 803), (947, 949, 806, 805), (802, 940, 947, 805), (806, 949, 942, 804), (792, 799, 800, 794), (792, 796, 801, 799), (800, 803, 798, 794), (832, 836, 926, 925), (850, 929, 930, 851), (850, 852, 932, 929), (848, 928, 932, 852), (836, 851, 930, 926), (941, 945, 877, 875), (956, 958, 885, 883), (945, 956, 883, 877), (889, 979, 980, 890), (888, 890, 980, 978), (891, 892, 995, 992), (889, 891, 992, 979), (1011, 1013, 916, 914), (1021, 1023, 924, 922), (1013, 1021, 922, 916), (832, 925, 939, 873), (848, 888, 978, 928), (958, 1011, 914, 885), (796, 873, 939, 801), (803, 941, 875, 798), (1053, 1055, 1056, 1054), (1059, 1060, 1058, 1057), (1059, 1061, 1062, 1060), (1054, 1056, 1061, 1059), (1066, 1067, 1065, 1064), (1066, 1069, 1070, 1067), (1065, 1067, 1070, 1068), (1072, 1075, 1076, 1073), (1071, 1073, 1076, 1074), (1087, 1090, 1091, 1088), (1087, 1089, 1092, 1090), (1069, 1080, 1081, 1070), (1068, 1070, 1081, 1079), (1075, 1084, 1085, 1076), (1074, 1076, 1085, 1083), (1066, 1077, 1078, 1069), (1087, 1088, 1081, 1080), (1081, 1088, 1091, 1082), (1071, 1074, 1078, 1077), (1085, 1089, 1087, 1083), (1085, 1086, 1092, 1089), (1071, 1077, 1066, 1063), (1074, 1083, 1087, 1078), (1069, 1078, 1087, 1080), (1100, 1101, 1099, 1098), (1100, 1103, 1104, 1101), (1099, 1101, 1104, 1102), (1110, 1111, 1109, 1108), (1105, 1108, 1109, 1106), (1109, 1111, 1107, 1106), (1094, 1098, 1099, 1095), (1096, 1105, 1106, 1097), (1112, 1113, 1104, 1103), (1104, 1110, 1108, 1102), (1099, 1102, 1108, 1105), (1095, 1099, 1105, 1096), (1118, 1119, 1117, 1116), (1118, 1120, 1121, 1119), (1130, 1131, 1129, 1128), (1125, 1128, 1129, 1126), (1125, 1127, 1130, 1128), (1136, 1137, 1135, 1134), (1132, 1134, 1135, 1133), (1130, 1138, 1139, 1131), (1136, 1140, 1141, 1137), (1132, 1133, 1124, 1123), (1131, 1136, 1134, 1129), (1126, 1129, 1134, 1132), (1126, 1132, 1123, 1122), (1131, 1139, 1140, 1136), (1090, 1116, 1117, 1091), (1090, 1092, 1118, 1116), (1086, 1115, 1118, 1092), (1110, 1123, 1124, 1111), (1112, 1125, 1126, 1113), (1104, 1122, 1123, 1110), (1104, 1113, 1126, 1122), (1124, 1133, 1114, 1111), (1094, 1095, 1056, 1055), (1053, 1093, 1094, 1055), (1096, 1097, 1062, 1061), (1095, 1096, 1061, 1056), (1065, 1068, 1094, 1093), (1081, 1100, 1098, 1079), (1081, 1082, 1103, 1100), (1091, 1112, 1103, 1082), (1068, 1079, 1098, 1094), (1119, 1127, 1125, 1117), (1119, 1121, 1130, 1127), (1091, 1117, 1125, 1112), (1142, 1144, 1145, 1143), (1156, 1157, 1155, 1154), (1151, 1154, 1155, 1152), (1155, 1157, 1153, 1152), (1161, 1162, 1160, 1159), (1161, 1163, 1164, 1162), (1170, 1172, 1173, 1171), (1148, 1159, 1160, 1149), (1160, 1162, 1150, 1149), (1156, 1165, 1166, 1157), (1170, 1171, 1166, 1165), (1167, 1172, 1170, 1165), (1150, 1156, 1154, 1149), (1147, 1149, 1154, 1151), (1162, 1164, 1167, 1165), (1169, 1172, 1167, 1164), (1150, 1162, 1165, 1156), (1166, 1171, 1158, 1157), (1178, 1180, 1181, 1179), (1184, 1187, 1188, 1185), (1186, 1187, 1184, 1183), (1191, 1192, 1190, 1189), (1191, 1194, 1195, 1192), (1193, 1194, 1191, 1189), (1180, 1189, 1190, 1181), (1190, 1192, 1182, 1181), (1187, 1196, 1197, 1188), (1178, 1179, 1176, 1175), (1177, 1180, 1178, 1175), (1182, 1187, 1186, 1181), (1179, 1181, 1186, 1183), (1192, 1195, 1198, 1196), (1182, 1192, 1196, 1187), (1203, 1204, 1202, 1201), (1203, 1207, 1208, 1204), (1205, 1207, 1203, 1201), (1202, 1204, 1208, 1206), (1211, 1212, 1210, 1209), (1211, 1214, 1215, 1212), (1213, 1214, 1211, 1209), (1214, 1218, 1219, 1215), (1201, 1202, 1200, 1199), (1208, 1214, 1213, 1206), (1202, 1206, 1213, 1209), (1208, 1217, 1218, 1214), (1163, 1199, 1200, 1164), (1172, 1209, 1210, 1173), (1210, 1212, 1174, 1173), (1169, 1202, 1209, 1172), (1163, 1168, 1201, 1199), (1200, 1202, 1169, 1164), (1194, 1220, 1221, 1195), (1148, 1149, 1145, 1144), (1145, 1149, 1147, 1143), (1147, 1151, 1146, 1143), (1153, 1157, 1177, 1175), (1174, 1194, 1193, 1173), (1171, 1173, 1193, 1189), (1158, 1180, 1177, 1157), (1158, 1171, 1189, 1180), (1174, 1212, 1220, 1194), (1222, 1223, 1226, 1224), (1228, 1231, 1232, 1229), (1233, 1236, 1237, 1234), (1233, 1235, 1238, 1236), (1244, 1247, 1248, 1245), (1243, 1245, 1248, 1246), (1249, 1251, 1252, 1250), (1225, 1240, 1241, 1226), (1224, 1226, 1241, 1239), (1231, 1244, 1245, 1232), (1230, 1232, 1245, 1243), (1225, 1226, 1237, 1236), (1223, 1234, 1237, 1226), (1249, 1250, 1241, 1240), (1241, 1250, 1252, 1242), (1229, 1235, 1233, 1227), (1230, 1236, 1238, 1232), (1229, 1232, 1238, 1235), (1248, 1253, 1251, 1246), (1243, 1246, 1251, 1249), (1230, 1243, 1249, 1236), (1225, 1236, 1249, 1240), (1254, 1258, 1259, 1255), (1257, 1261, 1260, 1256), (1254, 1256, 1260, 1258), (1262, 1266, 1267, 1263), (1265, 1269, 1268, 1264), (1262, 1264, 1268, 1266), (1258, 1262, 1263, 1259), (1261, 1265, 1264, 1260), (1258, 1260, 1264, 1262), (1272, 1275, 1274, 1271), (1277, 1279, 1278, 1276), (1282, 1285, 1284, 1281), (1287, 1289, 1288, 1286), (1275, 1282, 1281, 1274), (1279, 1287, 1286, 1278), (1276, 1278, 1275, 1272), (1286, 1288, 1285, 1282), (1278, 1286, 1282, 1275), (1295, 1296, 1294, 1293), (1295, 1298, 1299, 1296), (1294, 1296, 1299, 1297), (1301, 1303, 1304, 1302), (1298, 1301, 1302, 1299), (1297, 1299, 1302, 1300), (1291, 1292, 1298, 1295), (1311, 1312, 1310, 1309), (1305, 1309, 1310, 1306), (1308, 1312, 1311, 1307), (1305, 1307, 1311, 1309), (1313, 1317, 1318, 1314), (1316, 1320, 1319, 1315), (1322, 1325, 1324, 1321), (1326, 1330, 1331, 1327), (1329, 1333, 1332, 1328), (1326, 1328, 1332, 1330), (1336, 1340, 1339, 1335), (1317, 1326, 1327, 1318), (1320, 1329, 1328, 1319), (1317, 1319, 1328, 1326), (1325, 1336, 1335, 1324), (1321, 1324, 1320, 1316), (1327, 1331, 1337, 1334), (1335, 1339, 1333, 1329), (1318, 1327, 1334, 1323), (1324, 1335, 1329, 1320), (1247, 1290, 1291, 1248), (1251, 1293, 1294, 1252), (1251, 1253, 1295, 1293), (1248, 1291, 1295, 1253), (1266, 1305, 1306, 1267), (1269, 1308, 1307, 1268), (1266, 1268, 1307, 1305), (1285, 1316, 1315, 1284), (1289, 1322, 1321, 1288), (1288, 1321, 1316, 1285), (1228, 1270, 1273, 1231), (1244, 1280, 1283, 1247), (1231, 1273, 1280, 1244), (1313, 1314, 1291, 1290), (1291, 1314, 1318, 1292), (1337, 1338, 1304, 1303), (1301, 1334, 1337, 1303), (1318, 1323, 1298, 1292), (1298, 1323, 1334, 1301), (1255, 1259, 1273, 1270), (1271, 1274, 1261, 1257), (1263, 1267, 1283, 1280), (1281, 1284, 1269, 1265), (1259, 1263, 1280, 1273), (1274, 1281, 1265, 1261), (1312, 1319, 1317, 1310), (1306, 1310, 1317, 1313), (1315, 1319, 1312, 1308), (1267, 1306, 1313, 1283), (1284, 1315, 1308, 1269), (1247, 1283, 1313, 1290), (1343, 1346, 1347, 1344), (1343, 1345, 1348, 1346), (1351, 1353, 1352, 1350), (1355, 1357, 1356, 1354), (1359, 1361, 1360, 1358), (1363, 1365, 1364, 1362), (1353, 1359, 1358, 1352), (1357, 1363, 1362, 1356), (1354, 1356, 1353, 1351), (1362, 1364, 1361, 1359), (1356, 1362, 1359, 1353), (1367, 1369, 1368, 1366), (1371, 1373, 1372, 1370), (1375, 1377, 1376, 1374), (1379, 1381, 1380, 1378), (1369, 1375, 1374, 1368), (1373, 1379, 1378, 1372), (1370, 1372, 1369, 1367), (1378, 1380, 1377, 1375), (1372, 1378, 1375, 1369), (1384, 1385, 1383, 1382), (1384, 1387, 1388, 1385), (1383, 1385, 1388, 1386), (1392, 1393, 1391, 1390), (1407, 1408, 1406, 1405), (1402, 1405, 1406, 1403), (1402, 1404, 1407, 1405), (1409, 1411, 1412, 1410), (1392, 1399, 1400, 1393), (1391, 1393, 1400, 1398), (1395, 1402, 1403, 1396), (1395, 1396, 1388, 1387), (1384, 1394, 1395, 1387), (1409, 1410, 1400, 1399), (1400, 1410, 1412, 1401), (1388, 1392, 1390, 1386), (1383, 1386, 1390, 1389), (1408, 1413, 1411, 1406), (1403, 1406, 1411, 1409), (1403, 1409, 1399, 1397), (1388, 1397, 1399, 1392), (1388, 1396, 1403, 1397), (1420, 1421, 1419, 1418), (1415, 1418, 1419, 1416), (1415, 1417, 1420, 1418), (1426, 1427, 1425, 1424), (1422, 1424, 1425, 1423), (1421, 1426, 1424, 1419), (1416, 1419, 1424, 1422), (1431, 1433, 1432, 1430), (1435, 1437, 1436, 1434), (1439, 1441, 1440, 1438), (1443, 1445, 1444, 1442), (1433, 1439, 1438, 1432), (1437, 1443, 1442, 1436), (1434, 1436, 1433, 1431), (1442, 1444, 1441, 1439), (1436, 1442, 1439, 1433), (1447, 1449, 1448, 1446), (1451, 1453, 1452, 1450), (1455, 1457, 1456, 1454), (1459, 1461, 1460, 1458), (1449, 1455, 1454, 1448), (1453, 1459, 1458, 1452), (1450, 1452, 1449, 1447), (1458, 1460, 1457, 1455), (1452, 1458, 1455, 1449), (1346, 1382, 1383, 1347), (1346, 1348, 1384, 1382), (1348, 1349, 1394, 1384), (1361, 1431, 1430, 1360), (1365, 1435, 1434, 1364), (1364, 1434, 1431, 1361), (1377, 1447, 1446, 1376), (1381, 1451, 1450, 1380), (1380, 1450, 1447, 1377), (1366, 1368, 1357, 1355), (1374, 1376, 1365, 1363), (1368, 1374, 1363, 1357), (1400, 1417, 1415, 1398), (1400, 1401, 1420, 1417), (1412, 1428, 1420, 1401), (1391, 1398, 1415, 1414), (1446, 1448, 1437, 1435), (1454, 1456, 1445, 1443), (1448, 1454, 1443, 1437), (1376, 1446, 1435, 1365), (1466, 1467, 1465, 1464), (1465, 1467, 1469, 1468), (1470, 1474, 1475, 1471), (1473, 1477, 1476, 1472), (1486, 1487, 1485, 1484), (1480, 1484, 1485, 1481), (1483, 1487, 1486, 1482), (1480, 1482, 1486, 1484), (1468, 1469, 1479, 1478), (1474, 1480, 1481, 1475), (1477, 1483, 1482, 1476), (1465, 1468, 1474, 1470), (1472, 1476, 1469, 1467), (1479, 1482, 1480, 1478), (1468, 1478, 1480, 1474), (1476, 1482, 1479, 1469), (1462, 1471, 1475, 1463), (1488, 1490, 1491, 1489), (1494, 1495, 1493, 1492), (1494, 1497, 1498, 1495), (1493, 1495, 1498, 1496), (1497, 1499, 1500, 1498), (1489, 1491, 1497, 1494), (1506, 1508, 1509, 1507), (1516, 1517, 1515, 1514), (1512, 1514, 1515, 1513), (1520, 1521, 1519, 1518), (1520, 1522, 1523, 1521), (1524, 1526, 1527, 1525), (1508, 1518, 1519, 1509), (1508, 1510, 1520, 1518), (1519, 1521, 1511, 1509), (1516, 1524, 1525, 1517), (1506, 1507, 1503, 1502), (1512, 1513, 1505, 1504), (1511, 1516, 1514, 1509), (1507, 1509, 1514, 1512), (1521, 1523, 1526, 1524), (1507, 1512, 1504, 1503), (1511, 1521, 1524, 1516), (1529, 1533, 1532, 1528), (1535, 1538, 1537, 1534), (1545, 1546, 1544, 1543), (1539, 1543, 1544, 1540), (1542, 1546, 1545, 1541), (1547, 1551, 1552, 1548), (1550, 1554, 1553, 1549), (1530, 1539, 1540, 1531), (1533, 1542, 1541, 1532), (1538, 1550, 1549, 1537), (1534, 1537, 1533, 1529), (1540, 1544, 1551, 1547), (1549, 1553, 1546, 1542), (1531, 1540, 1547, 1536), (1537, 1549, 1542, 1533), (1556, 1558, 1557, 1555), (1560, 1562, 1561, 1559), (1564, 1568, 1567, 1563), (1570, 1574, 1573, 1569), (1558, 1564, 1563, 1557), (1562, 1570, 1569, 1561), (1559, 1561, 1558, 1556), (1569, 1573, 1568, 1564), (1561, 1569, 1564, 1558), (1583, 1584, 1582, 1581), (1577, 1581, 1582, 1578), (1580, 1584, 1583, 1579), (1577, 1579, 1583, 1581), (1582, 1584, 1586, 1585), (1576, 1579, 1577, 1575), (1587, 1591, 1592, 1588), (1590, 1594, 1593, 1589), (1595, 1599, 1600, 1596), (1598, 1602, 1601, 1597), (1605, 1606, 1604, 1603), (1609, 1610, 1608, 1607), (1591, 1603, 1604, 1592), (1594, 1606, 1605, 1593), (1599, 1607, 1608, 1600), (1602, 1610, 1609, 1601), (1608, 1610, 1602, 1600), (1588, 1592, 1599, 1595), (1597, 1601, 1594, 1590), (1606, 1609, 1607, 1604), (1592, 1604, 1607, 1599), (1601, 1609, 1606, 1594), (1544, 1546, 1576, 1575), (1551, 1577, 1578, 1552), (1554, 1580, 1579, 1553), (1544, 1575, 1577, 1551), (1553, 1579, 1576, 1546), (1565, 1587, 1588, 1566), (1568, 1590, 1589, 1567), (1571, 1595, 1596, 1572), (1574, 1598, 1597, 1573), (1566, 1588, 1595, 1571), (1573, 1597, 1590, 1568), (1530, 1531, 1491, 1490), (1547, 1548, 1500, 1499), (1500, 1548, 1552, 1501), (1531, 1536, 1497, 1491), (1497, 1536, 1547, 1499), (1565, 1566, 1523, 1522), (1571, 1572, 1527, 1526), (1566, 1571, 1526, 1523), (1498, 1510, 1508, 1496), (1493, 1496, 1508, 1506), (1500, 1501, 1522, 1520), (1498, 1500, 1520, 1510), (1555, 1557, 1538, 1535), (1563, 1567, 1554, 1550), (1557, 1563, 1550, 1538), (1578, 1582, 1591, 1587), (1589, 1593, 1584, 1580), (1586, 1605, 1603, 1585), (1582, 1585, 1603, 1591), (1593, 1605, 1586, 1584), (1552, 1565, 1522, 1501), (1552, 1578, 1587, 1565), (1567, 1589, 1580, 1554), (1330, 1464, 1465, 1331), (1333, 1467, 1466, 1332), (1330, 1332, 1466, 1464), (1337, 1470, 1471, 1338), (1340, 1473, 1472, 1339), (1331, 1465, 1470, 1337), (1339, 1472, 1467, 1333), (1304, 1338, 1471, 1462), (1407, 1488, 1489, 1408), (1411, 1492, 1493, 1412), (1411, 1413, 1494, 1492), (1408, 1489, 1494, 1413), (1420, 1502, 1503, 1421), (1426, 1504, 1505, 1427), (1421, 1503, 1504, 1426), (1420, 1428, 1506, 1502), (1505, 1513, 1429, 1427), (1441, 1529, 1528, 1440), (1445, 1535, 1534, 1444), (1444, 1534, 1529, 1441), (1457, 1556, 1555, 1456), (1461, 1560, 1559, 1460), (1460, 1559, 1556, 1457), (1412, 1493, 1506, 1428), (1456, 1555, 1535, 1445), (1222, 1224, 1342, 1341), (1241, 1345, 1343, 1239), (1241, 1242, 1348, 1345), (1252, 1349, 1348, 1242), (1224, 1239, 1343, 1342), (1350, 1352, 1279, 1277), (1358, 1360, 1289, 1287), (1352, 1358, 1287, 1279), (1294, 1297, 1395, 1394), (1302, 1404, 1402, 1300), (1302, 1304, 1407, 1404), (1297, 1300, 1402, 1395), (1430, 1432, 1325, 1322), (1438, 1440, 1340, 1336), (1432, 1438, 1336, 1325), (1252, 1294, 1394, 1349), (1360, 1430, 1322, 1289), (1462, 1463, 1490, 1488), (1528, 1532, 1477, 1473), (1487, 1545, 1543, 1485), (1481, 1485, 1543, 1539), (1541, 1545, 1487, 1483), (1475, 1481, 1539, 1530), (1532, 1541, 1483, 1477), (1475, 1530, 1490, 1463), (1304, 1462, 1488, 1407), (1440, 1528, 1473, 1340), (1620, 1621, 1619, 1618), (1615, 1618, 1619, 1616), (1619, 1621, 1617, 1616), (1616, 1617, 1613, 1612), (1624, 1626, 1625, 1623), (1628, 1630, 1629, 1627), (1632, 1634, 1633, 1631), (1636, 1638, 1637, 1635), (1626, 1632, 1631, 1625), (1630, 1636, 1635, 1629), (1627, 1629, 1626, 1624), (1635, 1637, 1634, 1632), (1629, 1635, 1632, 1626), (1640, 1642, 1641, 1639), (1644, 1646, 1645, 1643), (1648, 1650, 1649, 1647), (1652, 1654, 1653, 1651), (1642, 1648, 1647, 1641), (1646, 1652, 1651, 1645), (1643, 1645, 1642, 1640), (1651, 1653, 1650, 1648), (1645, 1651, 1648, 1642), (1661, 1662, 1660, 1659), (1661, 1665, 1666, 1662), (1663, 1665, 1661, 1659), (1660, 1662, 1666, 1664), (1672, 1673, 1671, 1670), (1667, 1670, 1671, 1668), (1671, 1673, 1669, 1668), (1655, 1659, 1660, 1656), (1674, 1675, 1666, 1665), (1676, 1677, 1673, 1672), (1666, 1672, 1670, 1664), (1660, 1664, 1670, 1667), (1675, 1676, 1672, 1666), (1682, 1683, 1681, 1680), (1678, 1680, 1681, 1679), (1687, 1688, 1685, 1684), (1690, 1692, 1693, 1691), (1699, 1701, 1702, 1700), (1709, 1710, 1708, 1707), (1704, 1707, 1708, 1705), (1708, 1710, 1706, 1705), (1682, 1696, 1697, 1683), (1695, 1696, 1682, 1680), (1692, 1704, 1705, 1693), (1705, 1706, 1694, 1693), (1699, 1700, 1697, 1696), (1698, 1701, 1699, 1696), (1690, 1691, 1686, 1685), (1688, 1692, 1690, 1685), (1683, 1688, 1687, 1681), (1679, 1681, 1687, 1684), (1703, 1709, 1707, 1702), (1700, 1702, 1707, 1704), (1689, 1692, 1688, 1683), (1689, 1700, 1704, 1692), (1697, 1700, 1689, 1683), (1712, 1714, 1713, 1711), (1716, 1718, 1717, 1715), (1720, 1722, 1721, 1719), (1724, 1726, 1725, 1723), (1714, 1720, 1719, 1713), (1718, 1724, 1723, 1717), (1715, 1717, 1714, 1712), (1723, 1725, 1722, 1720), (1717, 1723, 1720, 1714), (1728, 1730, 1729, 1727), (1732, 1734, 1733, 1731), (1736, 1738, 1737, 1735), (1740, 1742, 1741, 1739), (1730, 1736, 1735, 1729), (1734, 1740, 1739, 1733), (1731, 1733, 1730, 1728), (1739, 1741, 1738, 1736), (1733, 1739, 1736, 1730), (1620, 1685, 1686, 1621), (1684, 1685, 1620, 1618), (1614, 1679, 1684, 1618), (1686, 1691, 1622, 1621), (1634, 1712, 1711, 1633), (1638, 1716, 1715, 1637), (1637, 1715, 1712, 1634), (1650, 1728, 1727, 1649), (1654, 1732, 1731, 1653), (1653, 1731, 1728, 1650), (1639, 1641, 1630, 1628), (1647, 1649, 1638, 1636), (1641, 1647, 1636, 1630), (1657, 1658, 1680, 1678), (1669, 1696, 1695, 1668), (1669, 1673, 1698, 1696), (1677, 1701, 1698, 1673), (1658, 1668, 1695, 1680), (1727, 1729, 1718, 1716), (1735, 1737, 1726, 1724), (1729, 1735, 1724, 1718), (1649, 1727, 1716, 1638), (1745, 1746, 1744, 1743), (1747, 1749, 1750, 1748), (1752, 1755, 1756, 1753), (1754, 1755, 1752, 1751), (1759, 1761, 1762, 1760), (1765, 1768, 1769, 1766), (1767, 1768, 1765, 1764), (1749, 1759, 1760, 1750), (1755, 1765, 1766, 1756), (1764, 1765, 1755, 1754), (1746, 1749, 1747, 1744), (1758, 1761, 1759, 1757), (1748, 1750, 1754, 1751), (1763, 1768, 1767, 1762), (1760, 1762, 1767, 1764), (1750, 1760, 1764, 1754), (1757, 1759, 1749, 1746), (1772, 1774, 1773, 1771), (1777, 1780, 1779, 1776), (1782, 1784, 1783, 1781), (1787, 1790, 1789, 1786), (1774, 1782, 1781, 1773), (1780, 1787, 1786, 1779), (1776, 1779, 1774, 1772), (1786, 1789, 1784, 1782), (1779, 1786, 1782, 1774), (1791, 1795, 1796, 1792), (1794, 1798, 1797, 1793), (1801, 1802, 1800, 1799), (1803, 1807, 1808, 1804), (1806, 1810, 1809, 1805), (1813, 1814, 1812, 1811), (1795, 1803, 1804, 1796), (1798, 1806, 1805, 1797), (1811, 1812, 1802, 1801), (1792, 1796, 1801, 1799), (1800, 1802, 1798, 1794), (1804, 1808, 1813, 1811), (1812, 1814, 1810, 1806), (1796, 1804, 1811, 1801), (1802, 1812, 1806, 1798), (1817, 1818, 1816, 1815), (1817, 1820, 1821, 1818), (1819, 1820, 1817, 1815), (1825, 1827, 1828, 1826), (1820, 1825, 1826, 1821), (1818, 1821, 1824, 1822), (1830, 1833, 1832, 1829), (1834, 1838, 1839, 1835), (1837, 1841, 1840, 1836), (1844, 1848, 1847, 1843), (1849, 1853, 1854, 1850), (1852, 1856, 1855, 1851), (1833, 1844, 1843, 1832), (1838, 1849, 1850, 1839), (1841, 1852, 1851, 1840), (1836, 1840, 1833, 1830), (1842, 1846, 1853, 1849), (1851, 1855, 1848, 1844), (1831, 1842, 1849, 1838), (1840, 1851, 1844, 1833), (1857, 1861, 1862, 1858), (1860, 1864, 1863, 1859), (1867, 1868, 1866, 1865), (1871, 1872, 1870, 1869), (1873, 1874, 1871, 1869), (1861, 1869, 1870, 1862), (1864, 1872, 1871, 1863), (1870, 1872, 1864, 1862), (1864, 1868, 1867, 1862), (1858, 1862, 1867, 1865), (1866, 1868, 1864, 1860), (1761, 1815, 1816, 1762), (1816, 1818, 1763, 1762), (1768, 1822, 1823, 1769), (1763, 1818, 1822, 1768), (1784, 1830, 1829, 1783), (1790, 1837, 1836, 1789), (1789, 1836, 1830, 1784), (1807, 1857, 1858, 1808), (1810, 1860, 1859, 1809), (1865, 1866, 1814, 1813), (1808, 1858, 1865, 1813), (1814, 1866, 1860, 1810), (1756, 1778, 1775, 1753), (1769, 1788, 1785, 1766), (1766, 1785, 1778, 1756), (1845, 1846, 1828, 1827), (1828, 1846, 1842, 1826), (1834, 1835, 1823, 1822), (1824, 1838, 1834, 1822), (1831, 1838, 1824, 1821), (1826, 1842, 1831, 1821), (1775, 1778, 1795, 1791), (1793, 1797, 1780, 1777), (1785, 1788, 1807, 1803), (1805, 1809, 1790, 1787), (1778, 1785, 1803, 1795), (1797, 1805, 1787, 1780), (1835, 1839, 1861, 1857), (1859, 1863, 1841, 1837), (1856, 1874, 1873, 1854), (1850, 1854, 1873, 1869), (1871, 1874, 1856, 1852), (1839, 1850, 1869, 1861), (1863, 1871, 1852, 1841), (1775, 1791, 1770, 1753), (1788, 1835, 1857, 1807), (1809, 1859, 1837, 1790), (1823, 1835, 1788, 1769), (1877, 1878, 1876, 1875), (1877, 1880, 1881, 1878), (1879, 1880, 1877, 1875), (1887, 1888, 1886, 1885), (1882, 1885, 1886, 1883), (1882, 1884, 1887, 1885), (1880, 1889, 1890, 1881), (1887, 1892, 1893, 1888), (1878, 1884, 1882, 1876), (1878, 1881, 1887, 1884), (1881, 1890, 1892, 1887), (1897, 1898, 1896, 1895), (1897, 1900, 1901, 1898), (1899, 1900, 1897, 1895), (1900, 1905, 1906, 1901), (1898, 1901, 1904, 1902), (1909, 1911, 1910, 1908), (1913, 1915, 1914, 1912), (1916, 1920, 1921, 1917), (1919, 1923, 1922, 1918), (1924, 1928, 1929, 1925), (1927, 1931, 1930, 1926), (1911, 1919, 1918, 1910), (1915, 1927, 1926, 1914), (1912, 1914, 1911, 1909), (1917, 1921, 1928, 1924), (1926, 1930, 1923, 1919), (1914, 1926, 1919, 1911), (1933, 1936, 1935, 1932), (1937, 1941, 1942, 1938), (1940, 1944, 1943, 1939), (1945, 1949, 1950, 1946), (1948, 1952, 1951, 1947), (1953, 1957, 1958, 1954), (1956, 1960, 1959, 1955), (1936, 1948, 1947, 1935), (1941, 1953, 1954, 1942), (1944, 1956, 1955, 1943), (1939, 1943, 1936, 1933), (1946, 1950, 1957, 1953), (1955, 1959, 1952, 1948), (1934, 1946, 1953, 1941), (1943, 1955, 1948, 1936), (1967, 1968, 1966, 1965), (1961, 1965, 1966, 1962), (1964, 1968, 1967, 1963), (1966, 1968, 1964, 1962), (1971, 1972, 1970, 1969), (1970, 1972, 1974, 1973), (1964, 1971, 1969, 1962), (1981, 1982, 1980, 1979), (1975, 1979, 1980, 1976), (1978, 1982, 1981, 1977), (1985, 1986, 1984, 1983), (1987, 1988, 1985, 1983), (1982, 1988, 1987, 1980), (1976, 1980, 1987, 1983), (1985, 1988, 1982, 1978), (1920, 1961, 1962, 1921), (1923, 1964, 1963, 1922), (1928, 1969, 1970, 1929), (1931, 1972, 1971, 1930), (1921, 1962, 1969, 1928), (1930, 1971, 1964, 1923), (1949, 1975, 1976, 1950), (1952, 1978, 1977, 1951), (1957, 1983, 1984, 1958), (1960, 1986, 1985, 1959), (1984, 1986, 1960, 1958), (1950, 1976, 1983, 1957), (1959, 1985, 1978, 1952), (1916, 1917, 1890, 1889), (1891, 1920, 1916, 1889), (1924, 1925, 1893, 1892), (1893, 1925, 1929, 1894), (1917, 1924, 1892, 1890), (1945, 1946, 1906, 1905), (1907, 1949, 1945, 1905), (1937, 1938, 1903, 1902), (1904, 1941, 1937, 1902), (1934, 1941, 1904, 1901), (1906, 1946, 1934, 1901), (1888, 1900, 1899, 1886), (1883, 1886, 1899, 1895), (1893, 1894, 1907, 1905), (1888, 1893, 1905, 1900), (1932, 1935, 1915, 1913), (1947, 1951, 1931, 1927), (1935, 1947, 1927, 1915), (1974, 1981, 1979, 1973), (1970, 1973, 1979, 1975), (1977, 1981, 1974, 1972), (1929, 1949, 1907, 1894), (1929, 1970, 1975, 1949), (1951, 1977, 1972, 1931), (1990, 1994, 1995, 1991), (1993, 1997, 1996, 1992), (2004, 2005, 2003, 2002), (1998, 2002, 2003, 1999), (2001, 2005, 2004, 2000), (2003, 2005, 2001, 1999), (2008, 2009, 2007, 2006), (2010, 2011, 2008, 2006), (1994, 2006, 2007, 1995), (1997, 2009, 2008, 1996), (2012, 2013, 2004, 2002), (1991, 1995, 2002, 1998), (2000, 2004, 1997, 1993), (2009, 2013, 2012, 2007), (1995, 2007, 2012, 2002), (2004, 2013, 2009, 1997), (1674, 1875, 1876, 1675), (1676, 1882, 1883, 1677), (1675, 1876, 1882, 1676), (1701, 1895, 1896, 1702), (1896, 1898, 1703, 1702), (1709, 1902, 1903, 1710), (1703, 1898, 1902, 1709), (1722, 1909, 1908, 1721), (1726, 1913, 1912, 1725), (1725, 1912, 1909, 1722), (1738, 1933, 1932, 1737), (1742, 1940, 1939, 1741), (1741, 1939, 1933, 1738), (1677, 1883, 1895, 1701), (1737, 1932, 1913, 1726), (1845, 1990, 1991, 1846), (1848, 1993, 1992, 1847), (1853, 1998, 1999, 1854), (1856, 2001, 2000, 1855), (1999, 2001, 1856, 1854), (1846, 1991, 1998, 1853), (1855, 2000, 1993, 1848), (1989, 1990, 1845, 1827), (1613, 1746, 1745, 1612), (1611, 1612, 1745, 1743), (1617, 1621, 1758, 1757), (1622, 1761, 1758, 1621), (1613, 1617, 1757, 1746), (1771, 1773, 1646, 1644), (1781, 1783, 1654, 1652), (1773, 1781, 1652, 1646), (1694, 1820, 1819, 1693), (1691, 1693, 1819, 1815), (1706, 1710, 1827, 1825), (1694, 1706, 1825, 1820), (1829, 1832, 1734, 1732), (1843, 1847, 1742, 1740), (1832, 1843, 1740, 1734), (1622, 1691, 1815, 1761), (1783, 1829, 1732, 1654), (1938, 1942, 1994, 1990), (1992, 1996, 1944, 1940), (1960, 2011, 2010, 1958), (1954, 1958, 2010, 2006), (2008, 2011, 1960, 1956), (1942, 1954, 2006, 1994), (1996, 2008, 1956, 1944), (1938, 1990, 1989, 1903), (1710, 1903, 1989, 1827), (1847, 1992, 1940, 1742), (110, 1053, 1054, 111), (114, 1057, 1058, 115), (114, 116, 1059, 1057), (1058, 1060, 117, 115), (111, 1054, 1059, 116), (137, 1064, 1065, 138), (137, 139, 1066, 1064), (145, 1072, 1073, 146), (144, 146, 1073, 1071), (133, 1063, 1066, 139), (133, 144, 1071, 1063), (138, 1065, 1093, 147), (110, 147, 1093, 1053), (203, 1142, 1143, 204), (204, 1143, 1146, 206), (219, 1151, 1152, 220), (1152, 1153, 221, 220), (238, 1175, 1176, 239), (246, 1184, 1185, 247), (1183, 1184, 246, 245), (241, 1179, 1183, 245), (1176, 1179, 241, 239), (221, 1153, 1175, 238), (1146, 1151, 219, 206), (590, 592, 1223, 1222), (597, 1228, 1229, 598), (596, 598, 1229, 1227), (600, 1233, 1234, 601), (596, 1227, 1233, 600), (592, 601, 1234, 1223), (618, 1254, 1255, 619), (621, 1257, 1256, 620), (618, 620, 1256, 1254), (636, 1272, 1271, 635), (640, 1277, 1276, 639), (639, 1276, 1272, 636), (619, 1255, 1270, 634), (635, 1271, 1257, 621), (597, 634, 1270, 1228), (691, 1351, 1350, 690), (695, 1355, 1354, 694), (694, 1354, 1351, 691), (707, 1367, 1366, 706), (711, 1371, 1370, 710), (710, 1370, 1367, 707), (706, 1366, 1355, 695), (590, 1222, 1341, 679), (690, 1350, 1277, 640), (904, 1624, 1623, 903), (908, 1628, 1627, 907), (907, 1627, 1624, 904), (920, 1640, 1639, 919), (924, 1644, 1643, 923), (923, 1643, 1640, 920), (919, 1639, 1628, 908), (1743, 1744, 996, 995), (1000, 1747, 1748, 1001), (1006, 1752, 1753, 1007), (1751, 1752, 1006, 1005), (1001, 1748, 1751, 1005), (1744, 1747, 1000, 996), (1024, 1772, 1771, 1023), (1028, 1777, 1776, 1027), (1027, 1776, 1772, 1024), (1045, 1791, 1792, 1046), (1048, 1794, 1793, 1047), (1799, 1800, 1052, 1051), (1046, 1792, 1799, 1051), (1052, 1800, 1794, 1048), (1007, 1753, 1770, 1010), (1047, 1793, 1777, 1028), (1770, 1791, 1045, 1010), (892, 1611, 1743, 995), (1023, 1771, 1644, 924), (13, 516, 519, 14), (12, 501, 516, 13), (15, 573, 576, 16), (16, 576, 587, 17), (14, 519, 573, 15), (3, 4, 419, 418), (0, 3, 418, 412), (7, 8, 446, 445), (10, 11, 452, 451), (8, 10, 451, 446), (4, 7, 445, 419), (30, 31, 642, 641), (30, 641, 644, 33), (142, 678, 679, 145), (12, 33, 644, 501), (587, 678, 142, 17), (0, 412, 642, 31), (76, 645, 452, 11), (1072, 1341, 1342, 1075), (1343, 1344, 1085, 1084), (1085, 1344, 1347, 1086), (1075, 1342, 1343, 1084), (1390, 1391, 1121, 1120), (1118, 1389, 1390, 1120), (1383, 1389, 1118, 1115), (1415, 1416, 1139, 1138), (1422, 1423, 1141, 1140), (1416, 1422, 1140, 1139), (1130, 1414, 1415, 1138), (1391, 1414, 1130, 1121), (1086, 1347, 1383, 1115), (151, 152, 808, 807), (160, 161, 816, 815), (160, 815, 811, 157), (152, 157, 811, 808), (182, 183, 838, 837), (187, 841, 838, 183), (187, 188, 845, 841), (182, 837, 821, 180), (231, 232, 887, 886), (235, 889, 887, 232), (247, 892, 891, 244), (244, 891, 889, 235), (161, 180, 821, 816), (231, 886, 845, 188), (1655, 1656, 1208, 1207), (1215, 1658, 1657, 1212), (1667, 1668, 1219, 1218), (1660, 1667, 1218, 1217), (1216, 1659, 1655, 1207), (1208, 1656, 1660, 1217), (1219, 1668, 1658, 1215), (1188, 1612, 1611, 1185), (1615, 1616, 1197, 1196), (1198, 1618, 1615, 1196), (1614, 1618, 1198, 1195), (1197, 1616, 1612, 1188), (1678, 1679, 1221, 1220), (1657, 1678, 1220, 1212), (1221, 1679, 1614, 1195), (77, 153, 155, 78), (76, 78, 155, 151), (84, 162, 164, 85), (84, 87, 166, 162), (68, 150, 153, 77), (68, 85, 164, 150), (101, 189, 190, 103), (101, 105, 192, 189), (117, 203, 202, 115), (113, 115, 202, 198), (105, 113, 198, 192), (25, 148, 166, 87), (25, 103, 190, 148), (387, 712, 714, 389), (452, 721, 722, 453), (456, 725, 727, 457), (456, 458, 729, 725), (453, 722, 729, 458), (440, 457, 727, 718), (479, 482, 751, 747), (749, 753, 484, 481), (763, 765, 492, 490), (753, 763, 490, 484), (440, 718, 751, 482), (387, 479, 747, 712), (714, 749, 481, 389), (853, 855, 669, 667), (861, 863, 677, 675), (855, 861, 675, 669), (893, 895, 703, 701), (901, 903, 711, 709), (895, 901, 709, 703), (863, 893, 701, 677), (452, 645, 807, 721), (765, 853, 667, 492), (1060, 1062, 1144, 1142), (1107, 1161, 1159, 1106), (1107, 1111, 1163, 1161), (1114, 1168, 1163, 1111), (1097, 1106, 1159, 1148), (1137, 1207, 1205, 1135), (1133, 1135, 1205, 1201), (1137, 1141, 1216, 1207), (1097, 1148, 1144, 1062), (1114, 1133, 1201, 1168), (1623, 1625, 1373, 1371), (1631, 1633, 1381, 1379), (1625, 1631, 1379, 1373), (1427, 1665, 1663, 1425), (1423, 1425, 1663, 1659), (1429, 1674, 1665, 1427), (1711, 1713, 1453, 1451), (1719, 1721, 1461, 1459), (1713, 1719, 1459, 1453), (1633, 1711, 1451, 1381), (1517, 1880, 1879, 1515), (1513, 1515, 1879, 1875), (1525, 1527, 1891, 1889), (1517, 1525, 1889, 1880), (1908, 1910, 1562, 1560), (1918, 1922, 1574, 1570), (1910, 1918, 1570, 1562), (1602, 1967, 1965, 1600), (1596, 1600, 1965, 1961), (1963, 1967, 1602, 1598), (1572, 1920, 1891, 1527), (1572, 1596, 1961, 1920), (1922, 1963, 1598, 1574), (1429, 1513, 1875, 1674), (1721, 1908, 1560, 1461), (76, 151, 807, 645), (1423, 1659, 1216, 1141), (117, 1060, 1142, 203), (903, 1623, 1371, 711), (145, 679, 1341, 1072), (1185, 1611, 892, 247)])
me_vert_007.materials.append(mat_ground_003)
me_vert_007.update()

# ---- objects
ob_vert_005 = bpy.data.objects.new('Vert.005', me_vert_007)

# ---- transforms, parenting, visibility, modifiers, constraints
ob_vert_005.location = (0.0, 0.0, 0.4244)
ob_vert_005.rotation_euler = (1.571, -0.0, 0.0)
ob_vert_005.scale = (15.0, 15.0, 15.0)
_m = ob_vert_005.modifiers.new('Auto Smooth', 'NODES')
_m.node_group = ng_auto_smooth
_gi = [s.identifier for s in ng_auto_smooth.interface.items_tree if s.item_type == 'SOCKET' and s.in_out == 'INPUT']
_m[_gi[1]] = 0.5236  # Angle

# ---- collection membership
scene.collection.objects.link(ob_vert_005)

# ---- scene / render settings (as saved in the file)
scene.frame_start = 1; scene.frame_end = 250; scene.frame_set(0)
scene.render.engine = 'BLENDER_EEVEE_NEXT'
scene.cycles.sampling_pattern = 'TABULATED_SOBOL'
scene.view_settings.view_transform = 'Filmic'
bpy.context.view_layer.update()

# ---- added for rendering (the .blend has no active camera and no usable light): camera, sun
cam_auto = bpy.data.cameras.new('AutoCamera')
cam_auto.lens = 50.0
cam_auto.sensor_width = 36.0
cam_auto.clip_end = 6329.06
ob_auto_camera = bpy.data.objects.new('AutoCamera', cam_auto)
scene.collection.objects.link(ob_auto_camera)
ob_auto_camera.location = (373.71, -435.229, 236.443)
ob_auto_camera.rotation_euler = (1.09748, -7.21219e-08, 0.694738)
scene.camera = ob_auto_camera
light_auto_sun = bpy.data.lights.new('AutoSun', 'SUN')
light_auto_sun.energy = 3.0
light_auto_sun.angle = 0.0523599
ob_auto_sun = bpy.data.objects.new('AutoSun', light_auto_sun)
scene.collection.objects.link(ob_auto_sun)
ob_auto_sun.rotation_euler = (0.872665, 0.174533, 0.523599)
bpy.context.view_layer.update()

